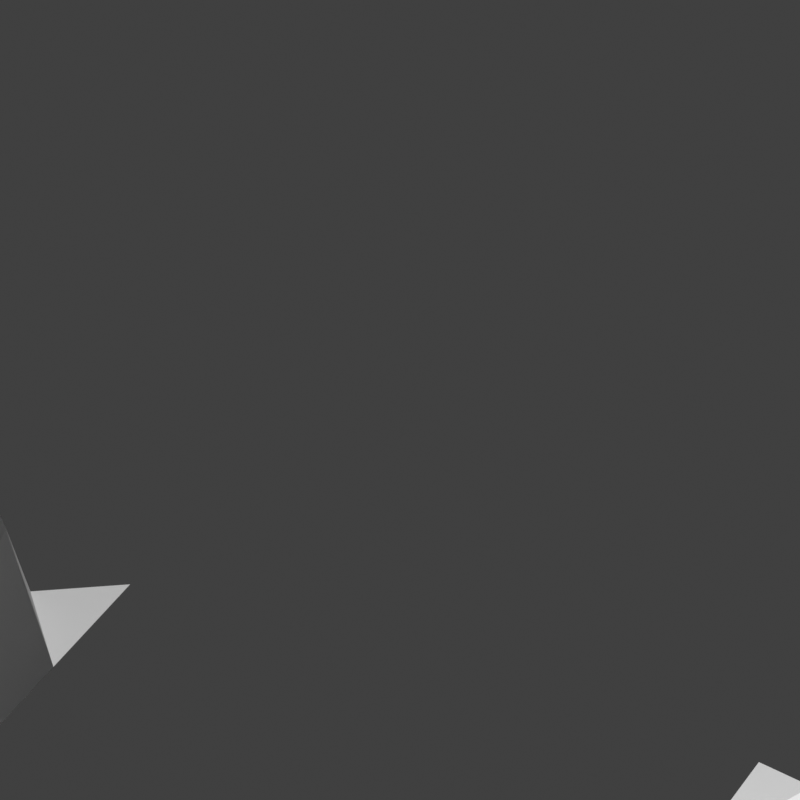 # Source: yes_level_1.blend  (saved by Blender 3.3.6; exported with 4.5.12 LTS)
import bpy
from mathutils import Matrix  # noqa: F401  (used for matrix-valued properties, if any)

bpy.ops.wm.read_factory_settings(use_empty=True)
scene = bpy.context.scene
scene.name = 'Scene'

# ---- collections
col_collection = bpy.data.collections.new('Collection'); scene.collection.children.link(col_collection)

# ---- world
world_world = bpy.data.worlds.new('World'); scene.world = world_world
world_world.use_nodes = True; world_world.node_tree.nodes.clear()
_N = world_world.node_tree.nodes; _L = world_world.node_tree.links
n0 = _N.new('ShaderNodeOutputWorld'); n0.name = 'World Output'; n0.location = (300, 300)
n1 = _N.new('ShaderNodeBackground'); n1.name = 'Background'; n1.location = (10, 300)
n1.inputs[0].default_value = (0.05088, 0.05088, 0.05088, 1.0)
_L.new(n1.outputs[0], n0.inputs[0])
n0.is_active_output = True
world_world.color = (0.05088, 0.05088, 0.05088)
world_world.use_sun_shadow = False
world_world.sun_shadow_jitter_overblur = 0.0

# ---- cameras
cam_cam_ra = bpy.data.cameras.new('Caméra')
cam_cam_ra.lens = 23.46
cam_cam_ra.lens_unit = 'FOV'

# ---- meshes
me_plan = bpy.data.meshes.new('Plan')
me_plan.from_pydata([(-0.7432, -1.28, 0.0), (1.97, -5.246, 0.0), (-0.7432, 0.7631, 0.0), (1.968, 1.0, 0.0), (0.1062, 0.279, -0.1244), (0.08244, -0.2965, -0.1019), (0.06051, 0.2007, -0.2362), (0.07962, -0.006364, 2.017), (0.1085, 0.1126, 1.707), (0.1149, -0.1559, 0.7334), (0.05333, 0.002196, 1.049), (0.1196, -0.006088, 1.099), (0.05123, 0.1605, 0.7547), (0.117, 0.157, 0.7528), (0.05233, -0.1535, 0.7646), (0.0771, -0.2046, -0.4393), (0.05887, -0.1434, 1.573), (0.1141, -0.1452, 1.561), (0.0554, 0.1439, 1.673), (0.7678, 0.1798, -0.5955), (0.7678, 1.203, -0.5955), (-0.7678, 1.214, -0.5955), (0.7677, 0.6305, -0.5955), (-0.1571, 0.1795, -0.5955), (-0.7679, 0.7443, -0.5955), (0.0, 0.6679, 1.084), (-0.7678, 0.9554, -0.5955), (0.3839, 1.185, -0.5955), (0.3865, 0.1608, -0.5955), (-0.7648, 0.4353, -0.5955), (0.0, 0.9264, 1.385), (0.0, 0.4093, 0.7834), (-0.3839, 0.6679, 1.084), (0.3709, 0.4803, -0.6297), (-0.3839, 0.9554, -0.08054), (0.7678, 0.2801, -0.5955), (-0.5758, 0.1508, -0.5955), (-0.7678, 1.056, -0.5955), (0.5758, 1.185, -0.5955), (0.1698, 0.151, -0.5955), (-0.7678, 0.6032, -0.5955), (-0.1919, 1.185, -0.5955), (0.0, 0.5386, 0.9339), (-0.1919, 0.6679, 1.084), (-0.7678, 0.8262, -0.5955), (0.1919, 1.185, -0.5955), (0.7678, 1.056, -0.5955), (-0.7678, 0.2801, -0.5955), (0.06602, 0.8425, -0.2137), (-0.5144, 0.7267, -0.3454), (-0.3839, 0.2801, 0.633), (-0.1892, 0.4533, 0.8428), (-0.4986, 0.4502, -0.6684), (0.4799, 0.6032, -0.4902), (0.3839, 0.309, -0.8327), (0.1821, 0.4886, -0.6202), (0.3839, 1.056, 1.536), (0.6434, 0.9428, -0.1029), (-0.3839, 1.056, 1.536), (-0.1919, 0.9264, 1.385), (-0.6093, 0.9913, -0.03835), (-0.5583, 0.7958, 1.236), (-0.1919, 0.7972, 1.235), (0.1752, 0.8545, 1.298), (0.5758, 0.8262, -0.231), (0.6017, 1.108, 0.09411), (0.1903, 0.306, 0.762), (0.5908, 0.6023, 1.014), (-0.5758, 0.2801, 0.633), (-0.1555, 0.3693, -0.7633), (0.2401, 0.5748, -0.5207), (0.2261, 1.117, 0.1027), (-0.5734, 1.076, 1.562), (0.7678, 0.2444, -0.5955), (-0.6774, 0.1674, -0.5955), (-0.7678, 1.149, -0.5955), (0.6718, 1.214, -0.5955), (0.7678, 0.7615, -0.5955), (-0.09597, 1.185, -0.5955), (0.04489, 0.6295, -0.4637), (0.6718, 0.6969, -0.3814), (-0.09597, 0.6969, -0.3814), (-0.2952, 0.1835, -0.5955), (-0.7678, 0.8618, -0.5955), (0.4799, 0.1508, -0.5955), (-0.7678, 0.3737, -0.5955), (0.0, 0.8908, -0.1558), (0.2904, 0.735, -0.3373), (-0.3839, 0.6322, -0.4566), (-0.09597, 0.4383, -0.6823), (0.47, 0.3759, -0.7505), (0.3839, 1.149, 0.1451), (0.4151, 0.8915, -0.1591), (0.2879, 0.9264, 1.385), (-0.3839, 1.12, 1.611), (-0.09597, 0.9554, -0.08054), (-0.4799, 0.9264, 1.385), (0.4799, 1.214, -0.5955), (0.7677, 0.8244, -0.5955), (-0.7678, 0.474, -0.5955), (-0.2879, 1.214, -0.5955), (0.0, 0.503, -0.6071), (0.4314, 0.7324, 1.161), (0.09597, 1.214, -0.5955), (0.6695, 0.1843, -0.5955), (-0.7678, 0.2444, -0.5955), (-0.4842, 1.213, -0.5955), (0.09976, 0.7203, -0.3522), (-0.0007518, 0.253, 0.6086), (-0.5999, 0.6801, -0.3983), (-0.3839, 0.2444, -0.9079), (0.3839, 0.2154, 0.5578), (0.4799, 0.4093, 0.7834), (0.09597, 0.4383, -0.6823), (0.3839, 1.02, -0.005319), (0.09597, 0.9554, -0.08054), (-0.3839, 1.02, -0.005319), (-0.3039, 0.7562, -0.3176), (-0.2879, 0.9554, -0.08054), (-0.7678, 1.02, -0.5955), (-0.4799, 0.8866, -0.1567), (-0.661, 0.8736, -0.1761), (-0.1919, 0.8908, -0.1558), (-0.146, 0.7586, -0.3132), (-0.09597, 0.8262, -0.231), (-0.1919, 1.149, 0.1451), (-0.1919, 1.02, -0.005319), (0.09069, 1.082, 0.06848), (-0.2505, 1.075, 0.05521), (0.3045, 0.8058, 1.244), (0.5758, 0.8618, 1.31), (0.5758, 0.7325, 1.16), (0.6718, 0.7972, 1.235), (0.5758, 1.149, 0.1451), (0.4799, 1.085, 0.0699), (0.1919, 0.2444, -0.9079), (0.08613, 0.3252, -0.3416), (0.5624, 0.2844, -0.8581), (0.6718, 0.309, -0.8327), (0.4799, 0.2801, 0.633), (0.7677, 0.585, -0.5955), (-0.5758, 0.3737, -0.7575), (-0.5758, 0.2444, -0.9079), (-0.4799, 0.309, -0.8327), (-0.6718, 0.309, -0.8327), (-0.2337, 0.2906, -0.8585), (-0.1446, 0.6292, -0.4632), (-0.09597, 0.5676, -0.5318), (-0.6685, 0.5714, 0.9728), (0.189, 0.6503, 1.057), (0.1919, 1.149, 0.1451), (-0.6702, 1.091, 1.583), (-0.4817, 1.057, 0.02446), (0.1534, 0.9942, 1.462), (0.4352, 0.9525, -0.08834), (0.09597, 0.474, 0.8586), (0.2879, 0.474, 0.8586), (-0.5759, 0.5519, -0.5498), (-0.3143, 0.5382, -0.5664), (-0.09597, 0.474, 0.8586), (-0.2879, 0.2154, 0.5578), (-0.09889, 0.2404, 0.5917), (-0.6718, 0.2154, 0.5578), (-0.4799, 0.2444, -0.9079), (-0.395, 0.3594, 0.738), (0.5902, 0.4711, -0.6441), (0.6718, 0.6032, 1.009), (0.4799, 0.2444, -0.9079), (0.6718, 0.2154, 0.5578), (0.7677, 0.3848, -0.5955), (0.09597, 0.2154, 0.5578), (0.2693, 0.2773, -0.8688), (0.284, 0.4207, -0.7035), (0.5407, 0.9943, 0.9876), (0.7672, 1.017, -0.5955), (0.6718, 0.7615, -0.3062), (-0.2879, 0.9911, 1.46), (-0.07371, 0.9898, 1.459), (0.009202, 1.198, -0.5955), (-0.09597, 0.8618, 1.31), (-0.6059, 0.7299, 1.16), (-0.2879, 0.8908, -0.1558), (-0.2879, 1.12, 1.611), (0.09597, 0.8618, 1.31), (0.4799, 1.12, 1.611), (-0.6718, 0.3447, 0.7082), (-0.2881, 0.4351, -0.682), (-0.2927, 0.6967, -0.3763), (0.09597, 1.12, 1.611), (-0.7638, -1.189, -0.2698), (-0.7678, -0.7046, -0.2698), (1.583e-08, -1.193, -0.2698), (0.7677, -0.6606, -0.2698), (-0.07013, -0.155, -0.2698), (3.708e-09, -0.7046, 1.084), (0.7672, -0.4156, -0.2698), (-0.7678, -0.4171, -0.2698), (-0.3914, -1.22, -0.2698), (0.7641, -0.9375, -0.2698), (0.3247, -0.1506, -0.2698), (-2.935e-09, -0.446, 1.385), (1.035e-08, -0.9632, 0.7834), (0.3839, -0.7046, 1.084), (-0.3839, -0.8859, -0.623), (0.3518, -0.4059, -0.06896), (-0.7678, -1.092, -0.2698), (0.5758, -1.222, -0.2698), (0.7677, -0.3217, -0.2698), (-0.7678, -0.5753, -0.2698), (0.7678, -0.7692, -0.2698), (0.1602, -0.193, -0.2698), (7.03e-09, -0.8339, 0.9339), (0.1919, -0.7046, 1.084), (0.255, -1.196, -0.2698), (0.7678, -0.5463, -0.2698), (-0.267, -0.1956, -0.2698), (-0.7678, -0.3168, -0.2698), (-0.585, -1.18, -0.2698), (0.7678, -1.092, -0.2698), (0.4864, -0.1745, -0.2698), (-0.1889, -0.5357, 1.285), (0.3263, -1.138, 0.078), (0.1868, -0.9232, 0.8354), (0.5323, -0.9439, -0.694), (-0.3839, -1.063, -0.8327), (-0.5718, -0.9109, -0.6555), (-0.1819, -0.8667, -0.6064), (-0.3839, -0.3168, 1.536), (-0.6198, -0.4157, -0.08589), (-0.2543, -0.454, 1.378), (0.3839, -0.3168, 1.536), (0.1919, -0.5753, 1.235), (0.5887, -0.3789, -0.03637), (0.553, -0.5804, 1.231), (0.2023, -0.2946, 0.05979), (-0.5758, -0.5463, -0.231), (-0.5758, -0.2878, 0.0699), (-0.1919, -1.092, 0.633), (-0.5939, -0.7715, 1.009), (0.5758, -1.092, 0.633), (0.5759, -0.8198, -0.5485), (0.5768, -0.2682, 1.599), (-0.7678, -1.128, -0.2698), (0.7675, -1.222, -0.2698), (0.7677, -0.1685, -0.2698), (-0.7662, -0.1926, -0.2698), (-0.7678, -0.611, -0.2698), (-0.09597, -1.222, -0.2698), (-0.03066, -0.7343, -0.4493), (-0.6718, -0.6756, -0.3814), (0.7678, -0.5107, -0.2698), (-0.7678, -0.3524, -0.2698), (-0.4799, -1.222, -0.2698), (0.7678, -0.9988, -0.2698), (-2.019e-09, -0.4817, -0.1558), (0.4799, -0.6756, -0.3814), (0.3895, -0.758, -0.4772), (0.3886, -1.022, 0.8953), (-0.4799, -0.7528, -0.4711), (-0.4528, -0.9905, -0.7426), (-0.4315, -0.244, 0.6237), (0.3462, -0.2558, 1.612), (0.09597, -0.4171, -0.08054), (0.4799, -0.446, 1.385), (-0.7678, -0.9988, -0.2698), (0.4744, -1.185, -0.2698), (0.7678, -0.3524, -0.2698), (-0.5109, -0.1734, -0.2698), (-0.7678, -0.5107, -0.2698), (-0.2879, -1.193, -0.2698), (0.7678, -0.8985, -0.2698), (-0.1022, -0.3782, 1.469), (7.946e-09, -0.8695, -0.6071), (0.292, -0.6467, -0.3463), (-0.7678, -0.7692, -0.2698), (0.09597, -1.222, -0.2698), (0.7678, -1.128, -0.2698), (0.04444, -0.5698, -0.2595), (0.007425, -1.107, 0.6201), (-0.1041, -0.643, -0.3449), (0.602, -0.6949, -0.4023), (0.3839, -0.8695, -0.6071), (-0.4799, -0.9632, 0.7834), (-0.4168, -0.64, 1.161), (0.662, -0.4981, -0.1747), (0.1919, -0.4817, -0.1558), (0.148, -0.6097, -0.3115), (0.09597, -0.5463, -0.231), (0.133, -0.2244, 0.1404), (0.1919, -0.3524, -0.005319), (-0.3029, -0.567, 1.243), (-0.5758, -0.5107, 1.31), (-0.5758, -0.64, 1.16), (-0.6718, -0.5753, 1.235), (-0.4907, -0.5325, -0.2151), (-0.6408, -0.2265, 0.1367), (-0.4799, -0.2878, 0.0699), (-0.1919, -1.028, 0.7082), (-0.1291, -1.12, -0.3955), (-0.6718, -1.063, -0.8327), (-0.4799, -1.092, 0.633), (-0.7677, -0.7874, -0.2698), (0.5758, -0.9988, -0.7575), (0.5758, -1.128, -0.9079), (0.4799, -1.063, -0.8327), (0.6718, -1.063, -0.8327), (0.1919, -0.9988, -0.7575), (0.1879, -1.123, -0.8928), (0.2879, -1.063, -0.8327), (0.2503, -0.7918, -0.5174), (0.09597, -0.8049, -0.5318), (0.6617, -0.7899, 0.9859), (-0.1919, -0.7692, 1.009), (-0.2787, -0.7727, -0.4944), (-0.09597, -0.8049, -0.5318), (-0.2572, -0.2268, 0.1356), (-0.2878, -0.3142, 0.03691), (-0.1431, -0.2808, 0.08148), (0.4872, -0.313, 0.03727), (-0.439, -0.4287, -0.09868), (-0.09597, -0.8985, 0.8586), (-0.2879, -0.8985, 0.8586), (0.09597, -0.8985, 0.8586), (0.08134, -0.6934, -0.4026), (0.09463, -1.101, 0.6231), (0.1011, -0.9647, -0.8339), (0.6718, -1.157, 0.5578), (0.4799, -1.028, 0.7082), (-0.471, -0.8404, -0.5739), (-0.4799, -1.128, -0.9079), (-0.6718, -1.157, 0.5578), (-0.6106, -1.063, -0.8331), (-0.1855, -1.23, -0.2698), (-0.2751, -1.105, -0.8901), (-0.2767, -0.9651, -0.7191), (-0.5439, -0.3779, 0.9925), (-0.6861, -0.345, 0.003626), (-0.6718, -0.611, -0.3062), (-0.6718, -0.4817, -0.1558), (-0.2879, -0.611, -0.3062), (-0.3514, -0.4689, -0.1425), (0.374, -0.3149, 1.04), (0.09597, -0.3814, 1.46), (0.09597, -0.5107, 1.31), (0.6356, -0.6446, 1.159), (0.4354, -0.6027, -0.07012), (0.4742, -0.4845, -0.1572), (-0.06905, -0.4753, 0.8443), (-0.09257, -0.958, -0.262), (0.6718, -1.028, 0.7082), (0.2879, -0.9271, -0.6721), (-0.09597, -0.2521, 1.611)], [], [(18, 4, 6), (9, 10, 11), (18, 10, 14), (14, 16, 7), (18, 14, 7), (11, 8, 7), (17, 11, 7), (17, 9, 11), (10, 12, 11), (16, 17, 7), (9, 5, 15), (9, 15, 14), (4, 13, 6), (12, 18, 6), (4, 18, 8), (151, 21, 75), (185, 29, 85), (184, 27, 91), (183, 30, 86), (121, 26, 83), (61, 180, 49), (180, 44, 24), (179, 59, 122), (177, 128, 126), (176, 58, 116), (175, 64, 131), (174, 65, 173), (173, 56, 114), (172, 55, 66), (167, 54, 111), (53, 33, 165), (164, 52, 141), (162, 47, 105), (161, 69, 145), (160, 50, 110), (87, 149, 70), (156, 70, 55), (155, 42, 101), (45, 150, 71), (154, 71, 153), (127, 177, 153), (34, 152, 96), (106, 72, 152), (153, 30, 115), (114, 71, 154), (55, 79, 155), (113, 101, 31), (33, 70, 156), (157, 29, 52), (164, 158, 52), (51, 158, 186), (186, 158, 164), (101, 147, 159), (31, 159, 89), (159, 51, 89), (79, 81, 146), (42, 146, 147), (146, 158, 147), (23, 160, 82), (108, 69, 161), (142, 144, 162), (36, 162, 74), (50, 164, 143), (143, 141, 68), (22, 80, 166), (166, 67, 140), (84, 111, 28), (73, 138, 168), (19, 168, 104), (35, 169, 138), (135, 136, 170), (33, 172, 90), (172, 66, 171), (173, 154, 57), (131, 102, 67), (102, 129, 53), (22, 175, 80), (98, 57, 132), (132, 130, 64), (126, 128, 176), (59, 176, 118), (30, 177, 95), (95, 126, 59), (43, 117, 187), (187, 117, 32), (25, 123, 81), (81, 123, 43), (86, 95, 179), (86, 124, 48), (124, 122, 62), (180, 109, 49), (61, 49, 117), (125, 100, 182), (63, 115, 183), (63, 183, 48), (130, 154, 92), (133, 97, 184), (134, 91, 56), (137, 90, 139), (139, 90, 54), (67, 102, 53), (141, 29, 185), (68, 185, 144), (144, 85, 47), (2, 0, 1, 3), (109, 148, 157), (149, 107, 79), (150, 103, 188), (150, 127, 71), (106, 151, 72), (151, 75, 37), (288, 193, 351), (259, 203, 282), (340, 319, 294), (344, 233, 345), (344, 214, 284), (343, 341, 262), (345, 231, 273), (220, 229, 340), (220, 290, 339), (337, 235, 293), (283, 290, 294), (295, 267, 245), (335, 227, 296), (332, 278, 298), (330, 331, 299), (329, 224, 300), (326, 218, 305), (281, 309, 350), (280, 255, 223), (321, 226, 313), (320, 211, 314), (319, 317, 316), (263, 232, 318), (219, 199, 261), (241, 219, 318), (200, 271, 347), (229, 271, 319), (315, 215, 260), (317, 315, 316), (348, 272, 320), (334, 226, 321), (257, 223, 281), (272, 310, 211), (201, 322, 272), (222, 322, 325), (248, 323, 194), (211, 323, 248), (310, 309, 323), (278, 325, 201), (324, 306, 325), (303, 305, 239), (206, 326, 303), (243, 276, 326), (304, 302, 327), (225, 328, 238), (282, 203, 328), (274, 249, 190), (252, 197, 329), (242, 299, 205), (189, 217, 330), (331, 301, 264), (205, 331, 264), (247, 278, 332), (197, 333, 224), (334, 203, 259), (319, 335, 228), (319, 316, 335), (251, 336, 216), (216, 295, 245), (236, 295, 336), (190, 337, 246), (268, 228, 196), (208, 338, 268), (293, 291, 338), (220, 339, 313), (290, 220, 340), (289, 341, 234), (204, 318, 341), (342, 234, 271), (200, 342, 271), (262, 289, 342), (288, 210, 193), (273, 231, 286), (212, 273, 286), (194, 286, 277), (254, 262, 200), (287, 285, 343), (344, 284, 233), (280, 192, 344), (233, 346, 231), (285, 204, 341), (230, 261, 341), (220, 347, 229), (291, 319, 228), (235, 294, 291), (297, 348, 226), (278, 348, 298), (313, 258, 328), (302, 198, 223), (239, 349, 302), (305, 253, 349), (306, 350, 222), (223, 256, 309), (311, 280, 240), (317, 288, 351), (207, 244, 241), (40, 148, 109, 24), (4, 8, 13), (9, 17, 5), (18, 12, 10), (5, 14, 15), (5, 16, 14), (11, 13, 8), (11, 12, 13), (9, 14, 10), (7, 8, 18), (6, 13, 12), (17, 16, 5), (151, 106, 21), (188, 103, 178), (107, 25, 79), (108, 136, 113, 31), (187, 32, 88), (90, 112, 33), (94, 182, 100, 106), (184, 97, 27), (183, 115, 30), (120, 181, 118, 34), (125, 178, 78, 41), (121, 119, 26), (120, 96, 60), (180, 121, 44), (179, 95, 59), (124, 62, 123), (149, 87, 129, 63), (177, 127, 128), (176, 128, 58), (93, 153, 63), (133, 65, 76, 38), (175, 132, 64), (102, 92, 129), (142, 163, 143, 68), (173, 134, 56), (171, 66, 135), (170, 136, 108), (168, 138, 137), (167, 139, 54), (166, 80, 67), (140, 67, 165), (51, 159, 147, 158), (162, 144, 47), (89, 51, 69), (160, 145, 50), (81, 43, 146), (99, 157, 148, 40), (119, 60, 72, 151), (155, 79, 42), (152, 72, 60), (151, 37, 119), (106, 152, 58, 94), (116, 58, 152), (34, 116, 152), (96, 152, 60), (71, 91, 27, 45), (71, 127, 153), (153, 177, 30), (114, 56, 71), (93, 154, 153), (157, 158, 49, 109), (56, 91, 71), (55, 70, 79), (55, 155, 113), (113, 155, 101), (33, 53, 70), (33, 156, 172), (172, 156, 55), (53, 87, 70), (157, 99, 29), (158, 157, 52), (88, 32, 49), (88, 49, 158), (89, 69, 108, 31), (101, 42, 147), (31, 101, 159), (79, 25, 81), (42, 79, 146), (23, 145, 160), (82, 160, 110), (23, 108, 161), (23, 161, 145), (143, 163, 110, 50), (142, 68, 144), (36, 142, 162), (74, 162, 105), (142, 36, 82, 163), (110, 163, 82), (167, 84, 104, 137), (143, 164, 141), (165, 67, 53), (112, 165, 33), (140, 165, 169), (22, 166, 140), (137, 139, 167), (137, 138, 169, 165), (84, 167, 111), (73, 35, 138), (19, 73, 168), (104, 168, 137), (23, 39, 170, 108), (135, 66, 136), (39, 135, 170), (135, 39, 28, 171), (111, 54, 171), (28, 111, 171), (171, 54, 90, 172), (102, 131, 64, 92), (65, 134, 173), (154, 173, 114), (174, 46, 65), (174, 173, 57), (20, 76, 65), (46, 20, 65), (175, 77, 98, 132), (67, 80, 175, 131), (22, 77, 175), (48, 107, 149, 63), (98, 174, 57), (132, 57, 130), (63, 92, 154, 93), (53, 129, 87), (116, 34, 118, 176), (92, 63, 129), (59, 126, 176), (128, 127, 178, 125), (95, 177, 126), (117, 123, 62, 61), (123, 107, 48, 124), (43, 123, 117), (121, 120, 60, 119), (25, 107, 123), (86, 30, 95), (86, 179, 124), (124, 179, 122), (180, 61, 121), (109, 180, 24), (32, 117, 49), (34, 96, 120), (118, 181, 122, 59), (61, 120, 121), (121, 83, 44), (61, 62, 122, 181), (58, 128, 182, 94), (181, 120, 61), (125, 41, 100), (125, 182, 128), (134, 65, 133, 184), (63, 153, 115), (48, 183, 86), (130, 57, 154), (64, 130, 92), (133, 38, 97), (113, 136, 66, 55), (134, 184, 91), (50, 145, 186, 164), (165, 112, 90), (137, 165, 90), (141, 52, 29), (68, 141, 185), (144, 185, 85), (69, 51, 186), (69, 186, 145), (280, 311, 209, 192), (146, 43, 187), (146, 187, 158), (187, 88, 158), (70, 149, 79), (150, 45, 103), (150, 188, 127), (127, 188, 178), (248, 194, 279), (232, 263, 346, 284), (256, 202, 273), (349, 253, 198), (278, 201, 348), (260, 215, 267), (347, 254, 200), (284, 250, 195), (304, 265, 303, 239), (344, 192, 214), (343, 285, 341), (286, 231, 287), (342, 289, 234), (341, 318, 230), (338, 291, 228), (337, 292, 235), (336, 335, 236), (335, 316, 227), (334, 297, 226), (298, 237, 333), (259, 225, 331), (330, 217, 331), (329, 197, 224), (225, 238, 301), (203, 313, 328), (327, 302, 223), (309, 310, 322, 222), (326, 276, 218), (306, 222, 325), (309, 212, 323), (311, 240, 270, 209), (281, 223, 309), (198, 240, 223), (241, 232, 266, 207), (312, 220, 313), (320, 272, 211), (319, 271, 317), (271, 234, 317), (232, 241, 318), (219, 261, 230, 318), (195, 266, 232), (204, 263, 318), (315, 260, 227, 316), (229, 347, 271), (255, 202, 256, 223), (226, 320, 314), (348, 320, 226), (348, 201, 272), (203, 321, 313), (334, 321, 203), (226, 312, 313), (198, 270, 240), (278, 191, 275, 324), (240, 280, 223), (222, 350, 309), (350, 257, 281), (272, 322, 310), (201, 325, 322), (211, 310, 323), (307, 221, 308), (213, 221, 307), (307, 324, 275, 213), (304, 221, 213, 265), (278, 324, 325), (324, 307, 306), (303, 326, 305), (206, 243, 326), (327, 257, 221, 304), (265, 206, 303), (257, 327, 223), (331, 217, 329, 300), (304, 239, 302), (225, 282, 328), (331, 225, 301), (274, 238, 249), (301, 238, 274), (298, 333, 269, 332), (217, 252, 329), (242, 330, 299), (189, 330, 242), (205, 299, 331), (247, 191, 278), (197, 269, 333), (259, 224, 333, 334), (334, 333, 237, 297), (251, 196, 228, 336), (335, 296, 236), (235, 292, 283, 294), (228, 335, 336), (216, 336, 295), (208, 246, 337, 293), (238, 283, 292), (238, 258, 283), (337, 249, 238, 292), (190, 249, 337), (339, 283, 258, 313), (268, 338, 228), (208, 293, 338), (293, 235, 291), (279, 194, 277), (283, 339, 290), (254, 277, 287, 343), (340, 229, 319), (200, 262, 342), (262, 341, 289), (273, 202, 345), (286, 287, 277), (194, 323, 286), (323, 212, 286), (254, 343, 262), (345, 255, 280, 344), (287, 231, 285), (345, 233, 231), (202, 255, 345), (199, 210, 288, 261), (346, 263, 204), (233, 284, 346), (284, 195, 232), (214, 250, 284), (285, 346, 204), (231, 346, 285), (288, 234, 341, 261), (254, 347, 279, 277), (220, 279, 347), (295, 236, 296, 260), (291, 294, 319), (294, 290, 340), (295, 260, 267), (348, 297, 237, 298), (296, 227, 260), (306, 307, 308, 350), (259, 282, 225), (331, 300, 259), (300, 224, 259), (238, 328, 258), (302, 349, 198), (239, 305, 349), (305, 218, 253), (350, 308, 221, 257), (273, 212, 309, 256), (279, 220, 312, 248), (248, 312, 226, 314), (193, 215, 315, 351), (314, 211, 248), (317, 351, 315), (317, 234, 288), (241, 244, 219)])
_uv = me_plan.uv_layers.new(name='CarteUV')
_uv.uv.foreach_set('vector', [0.6109, 0.1764, 0.6247, 0.4517, 0.4825, 0.2692, 0.3171, 0.6809, 0.125, 0.6253, 0.3804, 0.6259, 0.6109, 0.1764, 0.375, 0.1247, 0.3664, 0.07222, 0.3664, 0.07222, 0.625, 0.06826, 0.4918, 0.1246, 0.6109, 0.1764, 0.3664, 0.07222, 0.4918, 0.1246, 0.3804, 0.6259, 0.6519, 0.5824, 0.6733, 0.6241, 0.6275, 0.6812, 0.3804, 0.6259, 0.6733, 0.6241, 0.6275, 0.6812, 0.3171, 0.6809, 0.3804, 0.6259, 0.125, 0.6253, 0.1256, 0.5713, 0.3804, 0.6259, 0.7809, 0.6806, 0.6275, 0.6812, 0.6733, 0.6241, 0.3171, 0.6809, 0.6251, 0.9145, 0.3786, 0.8874, 0.3171, 0.6809, 0.2409, 0.7502, 0.125, 0.6802, 0.6729, 0.4999, 0.3752, 0.5701, 0.4825, 0.2692, 0.375, 0.1786, 0.6109, 0.1764, 0.4825, 0.2692, 0.6729, 0.4999, 0.821, 0.5736, 0.6519, 0.5824, 0.9375, 0.9119, 1.0, 1.0, 1.0, 0.9375, 0.9375, 0.1875, 0.998, 0.25, 1.0, 0.1875, 0.1875, 0.9375, 0.25, 1.0, 0.25, 0.9375, 0.4375, 0.6875, 0.5, 0.75, 0.5, 0.6875, 0.9375, 0.6707, 1.0, 0.75, 1.0, 0.6875, 0.8636, 0.625, 0.8946, 0.5625, 0.8159, 0.5283, 0.8946, 0.5625, 1.0, 0.625, 1.0, 0.5459, 0.5625, 0.6875, 0.625, 0.75, 0.625, 0.6875, 0.548, 0.8125, 0.6631, 0.875, 0.625, 0.8125, 0.6875, 0.8125, 0.75, 0.875, 0.75, 0.8125, 0.0625, 0.5625, 0.125, 0.625, 0.125, 0.5625, 0.000115, 0.807, 0.1026, 0.8803, 0.1479, 0.8125, 0.1479, 0.8125, 0.25, 0.875, 0.25, 0.8125, 0.3125, 0.2326, 0.375, 0.3004, 0.375, 0.1973, 0.1875, 0.0625, 0.25, 0.125, 0.25, 0.0625, 0.1885, 0.4269, 0.25, 0.2924, 0.1274, 0.2876, 0.7634, 0.2173, 0.8247, 0.25, 0.875, 0.1875, 0.9375, 0.0625, 1.0, 0.125, 1.0, 0.0625, 0.5625, 0.08898, 0.6022, 0.1808, 0.6601, 0.09764, 0.6875, 0.0625, 0.75, 0.125, 0.75, 0.0625, 0.3125, 0.5368, 0.375, 0.48, 0.3411, 0.3887, 0.3125, 0.3125, 0.3411, 0.3887, 0.375, 0.3004, 0.4375, 0.3125, 0.5, 0.375, 0.5, 0.3125, 0.375, 1.0, 0.375, 0.9375, 0.3464, 0.8891, 0.2225, 0.7469, 0.3464, 0.8891, 0.3983, 0.8042, 0.4409, 0.875, 0.548, 0.8125, 0.3983, 0.8042, 0.75, 0.75, 0.8125, 0.8417, 0.8125, 0.75, 0.8227, 0.9987, 0.875, 0.8961, 0.8125, 0.8417, 0.3983, 0.8042, 0.5, 0.75, 0.4375, 0.75, 0.25, 0.8125, 0.3464, 0.8891, 0.2225, 0.7469, 0.375, 0.3004, 0.4749, 0.4345, 0.4375, 0.3125, 0.4375, 0.25, 0.5, 0.3125, 0.5, 0.25, 0.25, 0.2924, 0.3411, 0.3887, 0.3125, 0.3125, 0.8758, 0.3609, 0.998, 0.25, 0.8247, 0.25, 0.7634, 0.2173, 0.7022, 0.3481, 0.8247, 0.25, 0.625, 0.2964, 0.7022, 0.3481, 0.6875, 0.2488, 0.6875, 0.2488, 0.7022, 0.3481, 0.7634, 0.2173, 0.5, 0.3125, 0.5625, 0.375, 0.5625, 0.3125, 0.5, 0.25, 0.5625, 0.3125, 0.5625, 0.25, 0.5625, 0.3125, 0.625, 0.2964, 0.5625, 0.25, 0.4749, 0.4345, 0.5625, 0.5, 0.5941, 0.4375, 0.5, 0.375, 0.5941, 0.4375, 0.5625, 0.375, 0.5941, 0.4375, 0.7022, 0.3481, 0.5625, 0.375, 0.6009, 0.0, 0.6875, 0.0625, 0.6924, 0.0, 0.5, 0.1022, 0.6022, 0.1808, 0.5625, 0.08898, 0.875, 0.0625, 0.9375, 0.125, 0.9375, 0.0625, 0.875, 0.0, 0.9375, 0.0625, 0.9412, 0.0, 0.75, 0.125, 0.7634, 0.2173, 0.8125, 0.125, 0.8125, 0.125, 0.875, 0.1875, 0.875, 0.125, 0.0, 0.4639, 0.0625, 0.5, 0.0625, 0.4375, 0.0625, 0.4375, 0.125, 0.4393, 3.622e-05, 0.375, 0.1875, 0.0, 0.25, 0.0625, 0.2503, 0.0, 0.0, 0.0625, 0.0625, 0.125, 0.0625, 0.0625, 0.0, 0.0, 0.0625, 0.0625, 0.064, 0.0, 0.0, 0.125, 8.493e-05, 0.1875, 0.0625, 0.125, 0.375, 0.0625, 0.4375, 0.3664, 0.4375, 0.0625, 0.25, 0.2924, 0.3125, 0.2326, 0.1939, 0.1875, 0.3125, 0.2326, 0.375, 0.1973, 0.3125, 0.09469, 0.1479, 0.8125, 0.2225, 0.7469, 0.08697, 0.7344, 0.125, 0.5625, 0.1875, 0.5631, 0.125, 0.4393, 0.1875, 0.5631, 0.2901, 0.6254, 0.1885, 0.4269, 0.0, 0.4639, 0.0625, 0.5625, 0.0625, 0.5, 0.0, 0.6514, 0.08697, 0.7344, 0.0625, 0.625, 0.0625, 0.625, 0.125, 0.6875, 0.125, 0.625, 0.625, 0.8125, 0.6631, 0.875, 0.6875, 0.8125, 0.625, 0.75, 0.6875, 0.8125, 0.6875, 0.75, 0.5, 0.75, 0.548, 0.8125, 0.5625, 0.75, 0.5625, 0.75, 0.625, 0.8125, 0.625, 0.75, 0.625, 0.5, 0.6979, 0.5625, 0.6875, 0.5024, 0.6875, 0.5024, 0.6979, 0.5625, 0.75, 0.5, 0.5, 0.5, 0.5951, 0.5625, 0.5625, 0.5, 0.5625, 0.5, 0.5951, 0.5625, 0.625, 0.5, 0.5, 0.6875, 0.5625, 0.75, 0.5625, 0.6875, 0.5, 0.6875, 0.5625, 0.625, 0.457, 0.625, 0.5625, 0.625, 0.625, 0.6875, 0.625, 0.625, 0.8946, 0.5625, 0.9071, 0.4696, 0.8159, 0.5283, 0.8636, 0.625, 0.8159, 0.5283, 0.6979, 0.5625, 0.625, 0.9375, 0.6875, 1.0, 0.6875, 0.9375, 0.3747, 0.684, 0.4375, 0.75, 0.4375, 0.6875, 0.3747, 0.684, 0.4375, 0.6875, 0.457, 0.625, 0.125, 0.6875, 0.2225, 0.7469, 0.2249, 0.6784, 0.125, 0.9375, 0.1875, 1.0, 0.1875, 0.9375, 0.1875, 0.875, 0.25, 0.9375, 0.25, 0.875, 0.125, 0.1027, 0.1939, 0.1875, 0.1875, 0.125, 0.1875, 0.125, 0.1939, 0.1875, 0.25, 0.125, 0.125, 0.4393, 0.1875, 0.5631, 0.1885, 0.4269, 0.875, 0.1875, 0.998, 0.25, 0.9375, 0.1875, 0.875, 0.125, 0.9375, 0.1875, 0.9375, 0.125, 0.9375, 0.125, 1.0, 0.1875, 1.0, 0.125, 0.0, 1.0, 0.0, 0.0, 1.0, 0.0, 1.0, 1.0, 0.9071, 0.4696, 0.9375, 0.4071, 0.8758, 0.3609, 0.375, 0.48, 0.4473, 0.5129, 0.4749, 0.4345, 0.375, 0.9375, 0.4375, 1.0, 0.4375, 0.9375, 0.375, 0.9375, 0.4409, 0.875, 0.3464, 0.8891, 0.8227, 0.9987, 0.9375, 0.9119, 0.875, 0.8961, 0.9375, 0.9119, 1.0, 0.9375, 1.0, 0.875, 0.5866, 0.9375, 0.4543, 1.0, 0.4375, 0.9375, 0.2044, 0.1875, 0.25, 0.2981, 0.1875, 0.25, 0.2711, 0.6875, 0.2172, 0.7478, 0.1875, 0.6383, 0.9139, 0.5625, 0.8601, 0.625, 0.7836, 0.5625, 0.9139, 0.5625, 1.0, 0.625, 0.9305, 0.674, 0.5625, 0.6875, 0.6877, 0.8317, 0.5625, 0.75, 0.7836, 0.5625, 0.625, 0.625, 0.6875, 0.5286, 0.375, 0.6653, 0.3344, 0.75, 0.2711, 0.6875, 0.375, 0.6653, 0.3027, 0.625, 0.3125, 0.5625, 0.0625, 0.5625, 0.125, 0.625, 0.0625, 0.625, 0.2286, 0.5625, 0.3027, 0.625, 0.1875, 0.6383, 0.08266, 0.9375, 0.1663, 1.0, 8.192e-05, 0.9999, 0.1458, 0.8125, 0.25, 0.875, 0.1875, 0.875, 0.3769, 0.001949, 0.5, 0.1129, 0.5229, 0.2104, 0.0625, 0.0625, 0.1097, 0.1352, 0.0625, 0.125, 0.1875, 0.0625, 0.25, 0.125, 0.1875, 0.125, 0.9375, 0.0625, 1.0, 0.125, 0.9375, 0.125, 0.75, 0.3125, 0.665, 0.393, 0.6875, 0.2578, 0.8863, 0.4788, 0.8125, 0.5, 0.8517, 0.2577, 0.3125, 0.3125, 0.375, 0.3139, 0.3231, 0.3869, 0.4375, 0.3125, 0.5, 0.375, 0.4375, 0.375, 0.2172, 0.7478, 0.4068, 0.875, 0.2988, 0.8613, 0.8125, 0.75, 0.875, 0.7868, 0.8058, 0.8575, 0.8604, 0.9969, 0.7115, 1.0, 0.7255, 0.9375, 0.8791, 0.9216, 0.8604, 0.9969, 0.8058, 0.8575, 0.5, 0.75, 0.4336, 0.8125, 0.4375, 0.7084, 0.3344, 0.75, 0.4336, 0.8125, 0.2172, 0.7478, 0.3325, 0.9375, 0.3261, 1.0, 0.2295, 0.9375, 0.4068, 0.875, 0.3325, 0.9375, 0.2988, 0.8613, 0.4375, 0.4411, 0.5, 0.3125, 0.4375, 0.3125, 0.3125, 0.2197, 0.375, 0.3139, 0.3125, 0.3125, 0.75, 0.2793, 0.8517, 0.2577, 0.75, 0.3125, 0.5, 0.3125, 0.5625, 0.375, 0.5, 0.375, 0.5, 0.25, 0.5625, 0.3125, 0.5, 0.3125, 0.625, 0.2913, 0.5625, 0.3125, 0.5625, 0.165, 0.48, 0.4375, 0.5625, 0.4826, 0.5, 0.5, 0.5, 0.375, 0.5625, 0.4826, 0.48, 0.4375, 0.5625, 0.375, 0.665, 0.393, 0.5625, 0.4826, 0.5, 0.1129, 0.5625, 0.165, 0.5, 0.25, 0.5625, 0.1168, 0.625, 0.1875, 0.5625, 0.165, 0.875, 0.0625, 0.9375, 0.125, 0.875, 0.125, 0.875, 0.0, 0.9375, 0.0625, 0.875, 0.0625, 0.9998, 0.0, 1.0, 0.0625, 0.9375, 0.0625, 0.8125, 0.125, 0.875, 0.1875, 0.8125, 0.1875, 0.1303, 0.2847, 0.1875, 0.3403, 0.113, 0.446, 0.1875, 0.25, 0.25, 0.2981, 0.1875, 0.3403, 0.0, 0.4375, 0.0625, 0.5, 0.0, 0.5, 0.1875, 0.0, 0.25, 0.0001003, 0.1875, 0.0625, 0.0, 0.0625, 0.0625, 0.125, 0.0, 0.125, 0.002586, 0.0, 0.125, 0.000164, 0.0625, 0.0625, 0.1097, 0.1352, 3.623e-05, 0.375, 0.0, 0.1875, 0.0, 0.125, 0.1097, 0.1352, 0.0, 0.1875, 0.4375, 0.0, 0.5, 0.1129, 0.3769, 0.001949, 0.25, 0.0001003, 0.3125, 0.0804, 0.25, 0.125, 0.3125, 0.2197, 0.25, 0.2981, 0.2044, 0.1875, 0.2172, 0.7478, 0.1458, 0.8125, 0.09635, 0.75, 0.2172, 0.7478, 0.2988, 0.8613, 0.1458, 0.8125, 0.0, 0.8125, 0.0625, 0.8198, 0.0, 0.875, 0.0, 0.875, 0.08266, 0.9375, 8.192e-05, 0.9999, 0.125, 0.875, 0.08266, 0.9375, 0.0625, 0.8198, 0.0, 0.5, 0.0625, 0.5625, 0.0, 0.5625, 0.0, 0.6875, 0.09635, 0.75, 0.0, 0.75, 0.0, 0.625, 0.0625, 0.6875, 0.0, 0.6875, 0.0625, 0.625, 0.125, 0.6875, 0.0625, 0.6875, 0.375, 0.6653, 0.3125, 0.5625, 0.3231, 0.3869, 0.3027, 0.625, 0.375, 0.6653, 0.2711, 0.6875, 0.625, 0.8125, 0.6877, 0.8317, 0.6318, 0.875, 0.7291, 0.75, 0.8058, 0.8575, 0.6877, 0.8317, 0.5625, 0.8125, 0.6318, 0.875, 0.4336, 0.8125, 0.5, 0.75, 0.5625, 0.8125, 0.4336, 0.8125, 0.5625, 0.75, 0.625, 0.8125, 0.5625, 0.8125, 0.5866, 0.9375, 0.6043, 1.0, 0.4543, 1.0, 0.6875, 0.5286, 0.625, 0.625, 0.5964, 0.5625, 0.625, 0.5, 0.6875, 0.5286, 0.5964, 0.5625, 0.5, 0.5, 0.5964, 0.5625, 0.5, 0.6017, 0.5, 0.6875, 0.5625, 0.75, 0.5, 0.75, 0.5625, 0.625, 0.625, 0.6875, 0.5625, 0.6875, 0.9139, 0.5625, 0.9305, 0.674, 0.8601, 0.625, 0.8863, 0.4788, 1.0, 0.5145, 0.9139, 0.5625, 0.8601, 0.625, 0.8088, 0.6875, 0.625, 0.625, 0.625, 0.6875, 0.7291, 0.75, 0.6877, 0.8317, 0.75, 0.875, 0.7255, 0.9375, 0.6877, 0.8317, 0.375, 0.6653, 0.4375, 0.7084, 0.3344, 0.75, 0.125, 0.6875, 0.2172, 0.7478, 0.09635, 0.75, 0.125, 0.625, 0.1875, 0.6383, 0.125, 0.6875, 0.375, 0.1875, 0.4375, 0.4411, 0.375, 0.3139, 0.5, 0.1129, 0.4375, 0.4411, 0.5229, 0.2104, 0.3231, 0.3869, 0.1864, 0.4364, 0.1875, 0.3403, 0.875, 0.1875, 0.9996, 0.25, 0.8517, 0.2577, 0.875, 0.125, 0.9375, 0.1875, 0.875, 0.1875, 0.9375, 0.125, 1.0, 0.1875, 0.9375, 0.1875, 0.625, 0.1875, 0.6875, 0.2578, 0.625, 0.2913, 0.8517, 0.2577, 0.7536, 0.4375, 0.665, 0.393, 0.9375, 0.418, 0.8863, 0.4788, 0.8823, 0.3677, 0.4068, 0.875, 0.5866, 0.9375, 0.4375, 0.9375, 0.9999, 0.875, 0.9999, 1.0, 0.8791, 0.9216, 1.0, 0.4375, 0.9375, 0.4071, 0.9071, 0.4696, 1.0, 0.5459, 0.6729, 0.4999, 0.6519, 0.5824, 0.3752, 0.5701, 0.3171, 0.6809, 0.6275, 0.6812, 0.6251, 0.9145, 0.6109, 0.1764, 0.375, 0.1786, 0.375, 0.1247, 0.6246, 0.0, 0.3664, 0.07222, 0.375, -0.0004821, 0.6246, 0.0, 0.625, 0.06826, 0.3664, 0.07222, 0.3804, 0.6259, 0.3752, 0.5701, 0.6519, 0.5824, 0.3804, 0.6259, 0.1256, 0.5713, 0.3752, 0.5701, 0.3171, 0.6809, 0.125, 0.6802, 0.125, 0.6253, 0.6733, 0.6241, 0.6519, 0.5824, 0.821, 0.5736, 0.4825, 0.2692, 0.3752, 0.5701, 0.1256, 0.5713, 0.6275, 0.6812, 0.7809, 0.6806, 0.7898, 0.7498, 0.9375, 0.9119, 0.8227, 0.9987, 1.0, 1.0, 0.4375, 0.9375, 0.4375, 1.0, 0.5016, 0.9967, 0.4473, 0.5129, 0.5, 0.5, 0.4749, 0.4345, 0.5, 0.1022, 0.4375, 0.3664, 0.4375, 0.25, 0.5, 0.25, 0.6875, 0.5024, 0.75, 0.5, 0.75, 0.4375, 0.1939, 0.1875, 0.1875, 0.25, 0.25, 0.2924, 0.75, 0.9375, 0.6875, 0.9375, 0.6875, 1.0, 0.8227, 0.9987, 0.1875, 0.9375, 0.1875, 1.0, 0.25, 1.0, 0.4375, 0.6875, 0.4375, 0.75, 0.5, 0.75, 0.8124, 0.6875, 0.6875, 0.6875, 0.6875, 0.75, 0.75, 0.75, 0.625, 0.9375, 0.5016, 0.9967, 0.5625, 1.0, 0.625, 1.0, 0.9375, 0.6707, 1.0, 0.8125, 1.0, 0.75, 0.8124, 0.6875, 0.8125, 0.75, 0.875, 0.7849, 0.8946, 0.5625, 0.9375, 0.6707, 1.0, 0.625, 0.5625, 0.6875, 0.5625, 0.75, 0.625, 0.75, 0.5625, 0.625, 0.625, 0.625, 0.5951, 0.5625, 0.375, 0.48, 0.3125, 0.5368, 0.2901, 0.6254, 0.3747, 0.684, 0.548, 0.8125, 0.4409, 0.875, 0.6631, 0.875, 0.6875, 0.8125, 0.6631, 0.875, 0.75, 0.875, 0.3125, 0.75, 0.3983, 0.8042, 0.3747, 0.684, 0.125, 0.9375, 0.1026, 0.8803, 0.0625, 1.0, 0.125, 1.0, 0.0625, 0.5625, 0.0625, 0.625, 0.125, 0.625, 0.1875, 0.5631, 0.2249, 0.6784, 0.2901, 0.6254, 0.875, 0.0625, 0.8125, 0.0625, 0.8125, 0.125, 0.875, 0.125, 0.1479, 0.8125, 0.1875, 0.875, 0.25, 0.875, 0.3125, 0.09469, 0.375, 0.1973, 0.375, 0.0625, 0.4375, 0.0625, 0.4375, 0.3664, 0.5, 0.1022, 0.0625, 0.0625, 0.0625, 0.125, 0.125, 0.1027, 0.1875, 0.0625, 0.1875, 0.125, 0.25, 0.125, 0.0625, 0.4375, 0.0625, 0.5, 0.125, 0.4393, 3.622e-05, 0.375, 0.125, 0.4393, 0.1274, 0.2876, 0.625, 0.2964, 0.5625, 0.3125, 0.5625, 0.375, 0.7022, 0.3481, 0.9375, 0.0625, 0.9375, 0.125, 1.0, 0.125, 0.5625, 0.25, 0.625, 0.2964, 0.6022, 0.1808, 0.6875, 0.0625, 0.6601, 0.09764, 0.75, 0.125, 0.5625, 0.5, 0.625, 0.5, 0.5941, 0.4375, 1.0, 0.3125, 0.8758, 0.3609, 0.9375, 0.4071, 1.0, 0.4375, 1.0, 0.8125, 0.875, 0.7849, 0.875, 0.8961, 0.9375, 0.9119, 0.4375, 0.3125, 0.4749, 0.4345, 0.5, 0.375, 0.8125, 0.8417, 0.875, 0.8961, 0.875, 0.7849, 0.9375, 0.9119, 1.0, 0.875, 1.0, 0.8125, 0.8227, 0.9987, 0.8125, 0.8417, 0.75, 0.875, 0.75, 0.9375, 0.75, 0.8125, 0.75, 0.875, 0.8125, 0.8417, 0.75, 0.75, 0.75, 0.8125, 0.8125, 0.8417, 0.8125, 0.75, 0.8125, 0.8417, 0.875, 0.7849, 0.3464, 0.8891, 0.25, 0.9375, 0.25, 1.0, 0.375, 1.0, 0.3464, 0.8891, 0.4409, 0.875, 0.3983, 0.8042, 0.3983, 0.8042, 0.548, 0.8125, 0.5, 0.75, 0.25, 0.8125, 0.25, 0.875, 0.3464, 0.8891, 0.3125, 0.75, 0.2225, 0.7469, 0.3983, 0.8042, 0.8758, 0.3609, 0.7022, 0.3481, 0.8159, 0.5283, 0.9071, 0.4696, 0.25, 0.875, 0.25, 0.9375, 0.3464, 0.8891, 0.375, 0.3004, 0.3411, 0.3887, 0.4749, 0.4345, 0.375, 0.3004, 0.4375, 0.3125, 0.4375, 0.25, 0.4375, 0.25, 0.4375, 0.3125, 0.5, 0.3125, 0.25, 0.2924, 0.1885, 0.4269, 0.3411, 0.3887, 0.25, 0.2924, 0.3125, 0.3125, 0.3125, 0.2326, 0.3125, 0.2326, 0.3125, 0.3125, 0.375, 0.3004, 0.1885, 0.4269, 0.3125, 0.5368, 0.3411, 0.3887, 0.8758, 0.3609, 1.0, 0.3125, 0.998, 0.25, 0.7022, 0.3481, 0.8758, 0.3609, 0.8247, 0.25, 0.75, 0.4375, 0.75, 0.5, 0.8159, 0.5283, 0.75, 0.4375, 0.8159, 0.5283, 0.7022, 0.3481, 0.5625, 0.25, 0.6022, 0.1808, 0.5, 0.1022, 0.5, 0.25, 0.5, 0.3125, 0.5, 0.375, 0.5625, 0.375, 0.5, 0.25, 0.5, 0.3125, 0.5625, 0.3125, 0.4749, 0.4345, 0.5, 0.5, 0.5625, 0.5, 0.5, 0.375, 0.4749, 0.4345, 0.5941, 0.4375, 0.6009, 0.0, 0.6601, 0.09764, 0.6875, 0.0625, 0.6924, 0.0, 0.6875, 0.0625, 0.75, 0.0625, 0.6009, 0.0, 0.5, 0.1022, 0.5625, 0.08898, 0.6009, 0.0, 0.5625, 0.08898, 0.6601, 0.09764, 0.8125, 0.125, 0.8125, 0.0625, 0.75, 0.0625, 0.75, 0.125, 0.875, 0.0625, 0.875, 0.125, 0.9375, 0.125, 0.875, 0.0, 0.875, 0.0625, 0.9375, 0.0625, 0.9412, 0.0, 0.9375, 0.0625, 1.0, 0.0625, 0.875, 0.0625, 0.875, 0.0, 0.6924, 0.0, 0.8125, 0.0625, 0.75, 0.0625, 0.8125, 0.0625, 0.6924, 0.0, 0.1875, 0.0625, 0.1875, 0.0, 0.064, 0.0, 0.125, 0.1027, 0.8125, 0.125, 0.7634, 0.2173, 0.875, 0.1875, 0.1274, 0.2876, 0.125, 0.4393, 0.1885, 0.4269, 0.1875, 0.25, 0.1274, 0.2876, 0.25, 0.2924, 3.622e-05, 0.375, 0.1274, 0.2876, 8.493e-05, 0.1875, 0.0, 0.4639, 0.0625, 0.4375, 3.622e-05, 0.375, 0.125, 0.1027, 0.1875, 0.125, 0.1875, 0.0625, 0.125, 0.1027, 0.0625, 0.125, 8.493e-05, 0.1875, 0.1274, 0.2876, 0.1875, 0.0, 0.1875, 0.0625, 0.25, 0.0625, 0.0, 0.0625, 0.0, 0.125, 0.0625, 0.125, 0.0, 0.0, 0.0, 0.0625, 0.0625, 0.0625, 0.064, 0.0, 0.0625, 0.0625, 0.125, 0.1027, 0.6009, 0.0, 0.3894, 0.0, 0.4375, 0.0625, 0.5, 0.1022, 0.375, 0.0625, 0.375, 0.1973, 0.4375, 0.3664, 0.3894, 0.0, 0.375, 0.0625, 0.4375, 0.0625, 0.375, 0.0625, 0.3894, 0.0, 0.2503, 0.0, 0.3125, 0.09469, 0.25, 0.0625, 0.25, 0.125, 0.3125, 0.09469, 0.2503, 0.0, 0.25, 0.0625, 0.3125, 0.09469, 0.3125, 0.09469, 0.25, 0.125, 0.1939, 0.1875, 0.3125, 0.2326, 0.1875, 0.5631, 0.125, 0.5625, 0.125, 0.625, 0.2249, 0.6784, 0.1026, 0.8803, 0.1875, 0.875, 0.1479, 0.8125, 0.2225, 0.7469, 0.1479, 0.8125, 0.25, 0.8125, 0.000115, 0.807, 0.0, 0.875, 0.1026, 0.8803, 0.000115, 0.807, 0.1479, 0.8125, 0.08697, 0.7344, 0.0, 0.9997, 0.0625, 1.0, 0.1026, 0.8803, 0.0, 0.875, 0.0, 0.9997, 0.1026, 0.8803, 0.0625, 0.5625, 0.0, 0.5625, 0.0, 0.6514, 0.0625, 0.625, 0.125, 0.4393, 0.0625, 0.5, 0.0625, 0.5625, 0.125, 0.5625, 0.0, 0.4639, 0.0, 0.5625, 0.0625, 0.5625, 0.457, 0.625, 0.4473, 0.5129, 0.375, 0.48, 0.3747, 0.684, 0.0, 0.6514, 0.000115, 0.807, 0.08697, 0.7344, 0.0625, 0.625, 0.08697, 0.7344, 0.125, 0.6875, 0.3747, 0.684, 0.2249, 0.6784, 0.2225, 0.7469, 0.3125, 0.75, 0.1885, 0.4269, 0.2901, 0.6254, 0.3125, 0.5368, 0.75, 0.8125, 0.75, 0.75, 0.6875, 0.75, 0.6875, 0.8125, 0.2249, 0.6784, 0.3747, 0.684, 0.2901, 0.6254, 0.625, 0.75, 0.625, 0.8125, 0.6875, 0.8125, 0.6631, 0.875, 0.4409, 0.875, 0.5016, 0.9967, 0.625, 0.9375, 0.5625, 0.75, 0.548, 0.8125, 0.625, 0.8125, 0.6979, 0.5625, 0.5951, 0.5625, 0.625, 0.625, 0.8636, 0.625, 0.5951, 0.5625, 0.4473, 0.5129, 0.457, 0.625, 0.5625, 0.625, 0.625, 0.5, 0.5951, 0.5625, 0.6979, 0.5625, 0.9375, 0.6707, 0.8124, 0.6875, 0.875, 0.7849, 1.0, 0.8125, 0.5, 0.5, 0.4473, 0.5129, 0.5951, 0.5625, 0.5, 0.6875, 0.5, 0.75, 0.5625, 0.75, 0.5, 0.6875, 0.5625, 0.6875, 0.5625, 0.625, 0.5625, 0.625, 0.5625, 0.6875, 0.625, 0.6875, 0.8946, 0.5625, 0.8636, 0.625, 0.9375, 0.6707, 0.9071, 0.4696, 0.8946, 0.5625, 1.0, 0.5459, 0.75, 0.5, 0.6979, 0.5625, 0.8159, 0.5283, 0.75, 0.75, 0.8125, 0.75, 0.8124, 0.6875, 0.6875, 0.75, 0.6875, 0.6875, 0.625, 0.6875, 0.625, 0.75, 0.8636, 0.625, 0.8124, 0.6875, 0.9375, 0.6707, 0.9375, 0.6707, 1.0, 0.6875, 1.0, 0.625, 0.8636, 0.625, 0.625, 0.625, 0.625, 0.6875, 0.6875, 0.6875, 0.75, 0.875, 0.6631, 0.875, 0.6875, 0.9375, 0.75, 0.9375, 0.6875, 0.6875, 0.8124, 0.6875, 0.8636, 0.625, 0.625, 0.9375, 0.625, 1.0, 0.6875, 1.0, 0.625, 0.9375, 0.6875, 0.9375, 0.6631, 0.875, 0.1875, 0.875, 0.1026, 0.8803, 0.125, 0.9375, 0.1875, 0.9375, 0.3747, 0.684, 0.3983, 0.8042, 0.4375, 0.75, 0.457, 0.625, 0.4375, 0.6875, 0.5, 0.6875, 0.125, 0.6875, 0.08697, 0.7344, 0.2225, 0.7469, 0.125, 0.625, 0.125, 0.6875, 0.2249, 0.6784, 0.125, 0.9375, 0.125, 1.0, 0.1875, 1.0, 0.4375, 0.25, 0.4375, 0.3664, 0.375, 0.1973, 0.375, 0.3004, 0.1875, 0.875, 0.1875, 0.9375, 0.25, 0.9375, 0.75, 0.125, 0.6601, 0.09764, 0.6875, 0.2488, 0.7634, 0.2173, 0.1274, 0.2876, 0.1875, 0.25, 0.1939, 0.1875, 0.125, 0.1027, 0.1274, 0.2876, 0.1939, 0.1875, 0.875, 0.1875, 0.8247, 0.25, 0.998, 0.25, 0.875, 0.125, 0.875, 0.1875, 0.9375, 0.1875, 0.9375, 0.125, 0.9375, 0.1875, 1.0, 0.1875, 0.6022, 0.1808, 0.625, 0.2964, 0.6875, 0.2488, 0.6022, 0.1808, 0.6875, 0.2488, 0.6601, 0.09764, 0.8863, 0.4788, 0.9375, 0.418, 1.0, 0.4375, 1.0, 0.5145, 0.5941, 0.4375, 0.625, 0.5, 0.6875, 0.5024, 0.5941, 0.4375, 0.6875, 0.5024, 0.7022, 0.3481, 0.6875, 0.5024, 0.75, 0.4375, 0.7022, 0.3481, 0.3411, 0.3887, 0.375, 0.48, 0.4749, 0.4345, 0.375, 0.9375, 0.375, 1.0, 0.4375, 1.0, 0.375, 0.9375, 0.4375, 0.9375, 0.4409, 0.875, 0.4409, 0.875, 0.4375, 0.9375, 0.5016, 0.9967, 0.48, 0.4375, 0.5, 0.5, 0.4375, 0.5309, 0.875, 0.7868, 0.8125, 0.75, 0.8088, 0.6875, 0.9305, 0.674, 0.7536, 0.4375, 0.75, 0.5, 0.6875, 0.5286, 0.9375, 0.1875, 1.0, 0.1875, 0.9996, 0.25, 0.5, 0.1129, 0.5, 0.25, 0.4375, 0.4411, 0.2295, 0.9375, 0.3261, 1.0, 0.1663, 1.0, 0.4375, 0.7084, 0.5, 0.6875, 0.5, 0.75, 0.9305, 0.674, 1.0, 0.6875, 0.9996, 0.75, 0.8125, 0.125, 0.8125, 0.0002083, 0.875, 0.0625, 0.875, 0.125, 0.9139, 0.5625, 1.0, 0.5145, 1.0, 0.625, 0.5625, 0.6875, 0.625, 0.6875, 0.6877, 0.8317, 0.5964, 0.5625, 0.625, 0.625, 0.5625, 0.625, 0.5625, 0.8125, 0.625, 0.8125, 0.6318, 0.875, 0.6877, 0.8317, 0.8058, 0.8575, 0.75, 0.875, 0.0625, 0.6875, 0.125, 0.6875, 0.09635, 0.75, 0.0625, 0.5625, 0.125, 0.5625, 0.125, 0.625, 0.0625, 0.8198, 0.1458, 0.8125, 0.125, 0.875, 0.1458, 0.8125, 0.2988, 0.8613, 0.25, 0.875, 0.3125, 0.2197, 0.375, 0.1875, 0.375, 0.3139, 0.5229, 0.2104, 0.375, 0.125, 0.3125, 0.0804, 0.2044, 0.1875, 0.1303, 0.2847, 0.1097, 0.1352, 0.0625, 0.0625, 0.125, 0.000164, 0.1097, 0.1352, 0.1875, 0.0625, 0.25, 0.0001003, 0.25, 0.125, 0.1303, 0.2847, 0.113, 0.446, 3.623e-05, 0.375, 0.25, 0.2981, 0.3231, 0.3869, 0.1875, 0.3403, 0.8125, 0.1875, 0.875, 0.1875, 0.8517, 0.2577, 0.665, 0.393, 0.5625, 0.375, 0.5625, 0.3125, 0.625, 0.2913, 0.9375, 0.0625, 1.0, 0.0625, 1.0, 0.125, 0.625, 0.1875, 0.625, 0.2913, 0.5625, 0.165, 0.665, 0.393, 0.625, 0.5, 0.5625, 0.4826, 0.9375, 0.418, 0.8823, 0.3677, 1.0, 0.3125, 1.0, 0.4375, 0.75, 0.3125, 0.8517, 0.2577, 0.665, 0.393, 0.9996, 0.25, 0.8823, 0.3677, 0.8517, 0.2577, 0.8791, 0.9216, 0.875, 0.7868, 1.0, 0.8125, 0.9999, 0.875, 0.375, 0.4375, 0.375, 0.6653, 0.3231, 0.3869, 0.4375, 0.3125, 0.5, 0.3125, 0.5, 0.375, 0.2172, 0.7478, 0.4336, 0.8125, 0.4068, 0.875, 0.4336, 0.8125, 0.6318, 0.875, 0.4068, 0.875, 0.875, 0.7868, 0.8791, 0.9216, 0.8058, 0.8575, 0.8604, 0.9969, 0.7255, 0.9375, 0.75, 0.875, 0.8058, 0.8575, 0.9996, 0.75, 1.0, 0.8125, 0.875, 0.7868, 0.7291, 0.75, 0.8125, 0.75, 0.8058, 0.8575, 0.3325, 0.9375, 0.2295, 0.9375, 0.25, 0.875, 0.2988, 0.8613, 0.3344, 0.75, 0.4375, 0.7084, 0.4336, 0.8125, 0.8125, 0.5, 0.75, 0.5, 0.7536, 0.4375, 0.8517, 0.2577, 0.375, 0.3139, 0.4375, 0.3125, 0.4375, 0.375, 0.4375, 0.4411, 0.4375, 0.3125, 0.375, 0.3139, 0.4375, 0.4411, 0.5, 0.25, 0.5, 0.3125, 0.25, 0.2981, 0.3125, 0.3125, 0.3231, 0.3869, 0.3125, 0.2197, 0.3125, 0.3125, 0.25, 0.2981, 0.375, 0.3139, 0.375, 0.4375, 0.3231, 0.3869, 0.9996, 0.25, 1.0, 0.3125, 0.8823, 0.3677, 0.5, 0.1129, 0.5, 0.0, 0.5625, 0.0, 0.5625, 0.1168, 0.8823, 0.3677, 0.8863, 0.4788, 0.8517, 0.2577, 0.625, 0.2913, 0.6875, 0.2578, 0.665, 0.393, 0.6875, 0.2578, 0.75, 0.2793, 0.75, 0.3125, 0.5, 0.3125, 0.5625, 0.3125, 0.5625, 0.375, 0.5, 0.25, 0.5625, 0.165, 0.5625, 0.3125, 0.5, 0.375, 0.5625, 0.375, 0.5625, 0.4826, 0.625, 0.07166, 0.5852, -0.03985, 0.6875, 0.125, 0.6801, -7.031e-09, 0.5852, -0.03985, 0.625, 0.07166, 0.625, 0.07166, 0.5625, 0.1168, 0.5625, 0.0, 0.6801, -7.031e-09, 0.8125, 0.125, 0.5852, -0.03985, 0.6801, -7.031e-09, 0.8125, 0.0002083, 0.5, 0.1129, 0.5625, 0.1168, 0.5625, 0.165, 0.5625, 0.1168, 0.625, 0.07166, 0.625, 0.1875, 0.875, 0.0625, 0.9375, 0.0625, 0.9375, 0.125, 0.875, 0.0, 0.9998, 0.0, 0.9375, 0.0625, 0.8125, 0.1875, 0.75, 0.2793, 0.5852, -0.03985, 0.8125, 0.125, 0.8125, 0.0002083, 0.875, 0.0, 0.875, 0.0625, 0.75, 0.2793, 0.8125, 0.1875, 0.8517, 0.2577, 0.1097, 0.1352, 0.125, 0.000164, 0.1875, 0.0625, 0.1875, 0.125, 0.8125, 0.125, 0.875, 0.125, 0.875, 0.1875, 0.1303, 0.2847, 0.1875, 0.25, 0.1875, 0.3403, 0.1097, 0.1352, 0.1303, 0.2847, 3.623e-05, 0.375, 0.0, 0.4375, 0.113, 0.446, 0.0625, 0.5, 3.623e-05, 0.375, 0.113, 0.446, 0.0, 0.4375, 0.5229, 0.2104, 0.3125, 0.0804, 0.3125, 0.0, 0.3769, 0.001949, 0.125, 0.000164, 0.1875, 0.0, 0.1875, 0.0625, 0.0, 0.0625, 0.0625, 0.0625, 0.0625, 0.125, 0.002586, 0.0, 0.0625, 0.0625, 0.0, 0.0625, 0.0, 0.125, 0.0625, 0.125, 0.1097, 0.1352, 0.4375, 0.0, 0.5, 0.0, 0.5, 0.1129, 0.25, 0.0001003, 0.3125, 0.0, 0.3125, 0.0804, 0.2044, 0.1875, 0.25, 0.125, 0.3125, 0.0804, 0.3125, 0.2197, 0.3125, 0.2197, 0.3125, 0.0804, 0.375, 0.125, 0.375, 0.1875, 0.0, 0.8125, 0.0, 0.75, 0.09635, 0.75, 0.0625, 0.8198, 0.1458, 0.8125, 0.1875, 0.875, 0.125, 0.875, 0.125, 0.625, 0.125, 0.5625, 0.2286, 0.5625, 0.1875, 0.6383, 0.09635, 0.75, 0.1458, 0.8125, 0.0625, 0.8198, 0.0, 0.875, 0.0625, 0.8198, 0.08266, 0.9375, 0.0, 0.625, 0.0, 0.5625, 0.0625, 0.5625, 0.0625, 0.625, 0.113, 0.446, 0.2286, 0.5625, 0.125, 0.5625, 0.113, 0.446, 0.1864, 0.4364, 0.2286, 0.5625, 0.0625, 0.5625, 0.0625, 0.5, 0.113, 0.446, 0.125, 0.5625, 0.0, 0.5, 0.0625, 0.5, 0.0625, 0.5625, 0.3125, 0.5625, 0.2286, 0.5625, 0.1864, 0.4364, 0.3231, 0.3869, 0.0, 0.6875, 0.0625, 0.6875, 0.09635, 0.75, 0.0, 0.625, 0.0625, 0.625, 0.0625, 0.6875, 0.0625, 0.625, 0.125, 0.625, 0.125, 0.6875, 0.4375, 0.5309, 0.5, 0.5, 0.5, 0.6017, 0.2286, 0.5625, 0.3125, 0.5625, 0.3027, 0.625, 0.5, 0.6875, 0.5, 0.6017, 0.5625, 0.625, 0.5625, 0.6875, 0.2711, 0.6875, 0.3344, 0.75, 0.2172, 0.7478, 0.5, 0.75, 0.5625, 0.75, 0.5625, 0.8125, 0.5625, 0.75, 0.6877, 0.8317, 0.625, 0.8125, 0.6875, 0.5286, 0.75, 0.5, 0.7836, 0.5625, 0.5964, 0.5625, 0.5625, 0.625, 0.5, 0.6017, 0.5, 0.5, 0.5625, 0.4826, 0.5964, 0.5625, 0.5625, 0.4826, 0.625, 0.5, 0.5964, 0.5625, 0.5, 0.6875, 0.5625, 0.6875, 0.5625, 0.75, 0.7836, 0.5625, 0.8125, 0.5, 0.8863, 0.4788, 0.9139, 0.5625, 0.5625, 0.625, 0.625, 0.625, 0.625, 0.6875, 0.7836, 0.5625, 0.8601, 0.625, 0.625, 0.625, 0.75, 0.5, 0.8125, 0.5, 0.7836, 0.5625, 0.7115, 1.0, 0.6043, 1.0, 0.5866, 0.9375, 0.7255, 0.9375, 0.8088, 0.6875, 0.8125, 0.75, 0.7291, 0.75, 0.8601, 0.625, 0.9305, 0.674, 0.8088, 0.6875, 0.9305, 0.674, 0.9996, 0.75, 0.875, 0.7868, 1.0, 0.625, 1.0, 0.6875, 0.9305, 0.674, 0.625, 0.6875, 0.8088, 0.6875, 0.7291, 0.75, 0.625, 0.625, 0.8088, 0.6875, 0.625, 0.6875, 0.5866, 0.9375, 0.6318, 0.875, 0.6877, 0.8317, 0.7255, 0.9375, 0.5, 0.6875, 0.4375, 0.7084, 0.4375, 0.5309, 0.5, 0.6017, 0.375, 0.6653, 0.4375, 0.5309, 0.4375, 0.7084, 0.08266, 0.9375, 0.125, 0.875, 0.1875, 0.875, 0.2295, 0.9375, 0.125, 0.6875, 0.1875, 0.6383, 0.2172, 0.7478, 0.1875, 0.6383, 0.3027, 0.625, 0.2711, 0.6875, 0.08266, 0.9375, 0.2295, 0.9375, 0.1663, 1.0, 0.4375, 0.4411, 0.375, 0.1875, 0.375, 0.125, 0.5229, 0.2104, 0.1875, 0.875, 0.25, 0.875, 0.2295, 0.9375, 0.625, 0.1875, 0.625, 0.07166, 0.6875, 0.125, 0.6875, 0.2578, 0.2044, 0.1875, 0.1875, 0.25, 0.1303, 0.2847, 0.1097, 0.1352, 0.1875, 0.125, 0.2044, 0.1875, 0.1875, 0.125, 0.25, 0.125, 0.2044, 0.1875, 0.113, 0.446, 0.1875, 0.3403, 0.1864, 0.4364, 0.875, 0.1875, 0.9375, 0.1875, 0.9996, 0.25, 0.875, 0.125, 0.9375, 0.125, 0.9375, 0.1875, 0.9375, 0.125, 1.0, 0.125, 1.0, 0.1875, 0.6875, 0.2578, 0.6875, 0.125, 0.5852, -0.03985, 0.75, 0.2793, 0.6875, 0.5286, 0.625, 0.5, 0.665, 0.393, 0.7536, 0.4375, 0.4375, 0.5309, 0.375, 0.6653, 0.375, 0.4375, 0.48, 0.4375, 0.48, 0.4375, 0.375, 0.4375, 0.375, 0.3139, 0.4375, 0.375, 0.4543, 1.0, 0.3261, 1.0, 0.3325, 0.9375, 0.4375, 0.9375, 0.4375, 0.375, 0.5, 0.375, 0.48, 0.4375, 0.4068, 0.875, 0.4375, 0.9375, 0.3325, 0.9375, 0.4068, 0.875, 0.6318, 0.875, 0.5866, 0.9375, 0.8791, 0.9216, 0.9999, 1.0, 0.8604, 0.9969])
me_plan.update()
me_cube_002 = bpy.data.meshes.new('Cube.002')
me_cube_002.from_pydata([(178.5, -223.0, -82.67), (178.5, -223.0, 117.7), (178.5, -165.4, -82.67), (178.5, -165.4, 117.7), (236.0, -223.0, -82.67), (236.0, -223.0, 117.7), (236.0, -165.4, -82.67), (236.0, -165.4, 117.7)], [], [(0, 1, 3, 2), (2, 3, 7, 6), (6, 7, 5, 4), (4, 5, 1, 0), (7, 3, 1, 5)])
_uv = me_cube_002.uv_layers.new(name='CarteUV')
_uv.uv.foreach_set('vector', [0.375, 0.0, 0.625, 0.0, 0.625, 0.25, 0.375, 0.25, 0.375, 0.25, 0.625, 0.25, 0.625, 0.5, 0.375, 0.5, 0.375, 0.5, 0.625, 0.5, 0.625, 0.75, 0.375, 0.75, 0.375, 0.75, 0.625, 0.75, 0.625, 1.0, 0.375, 1.0, 0.625, 0.5, 0.875, 0.5, 0.875, 0.75, 0.625, 0.75])
me_cube_002.update()
me_plan_002 = bpy.data.meshes.new('Plan.002')
me_plan_002.from_pydata([(0.03836, -2.466, 1.595), (0.1318, -1.387, 1.595), (-0.2788, -2.149, 1.595), (-0.1854, -1.069, 1.595), (0.08506, -1.927, 1.595), (-0.1202, -2.307, 1.595), (-0.2321, -1.609, 1.595), (-0.02684, -1.228, 1.595), (-0.07354, -1.768, 1.959), (0.1084, -1.657, 1.595), (-0.04094, -2.387, 1.595), (-0.2555, -1.879, 1.595), (-0.1061, -1.149, 1.595), (0.06171, -2.197, 1.595), (-0.1995, -2.228, 1.595), (-0.2088, -1.339, 1.595), (0.05246, -1.308, 1.595), (0.00576, -1.847, 8.177), (-0.1528, -1.688, 1.959), (-0.05019, -1.498, 6.225), (-0.09689, -2.038, 1.959), (-0.1762, -1.958, 7.909), (-0.1295, -1.419, 1.959), (0.02911, -1.577, 4.937), (-0.01759, -2.117, 1.959), (0.2505, -1.55, -2.297), (0.5705, -1.266, -2.297), (0.1672, -0.4609, -2.297), (0.4872, -0.1775, -2.297), (0.4105, -1.408, -2.297), (0.2089, -1.005, -2.297), (0.3272, -0.3192, -2.297), (0.5289, -0.7219, -2.297), (0.3689, -0.8636, -1.564), (0.4905, -1.337, -2.297), (0.2297, -1.278, -2.297), (0.2472, -0.3901, -2.297), (0.508, -0.4497, -2.297), (0.3305, -1.479, -2.297), (0.188, -0.7331, -2.297), (0.4072, -0.2484, -2.297), (0.5497, -0.9942, -2.297), (0.3897, -1.136, 10.95), (0.348, -0.5914, -1.564), (0.4489, -0.7928, 7.022), (0.2889, -0.9345, -1.564), (0.268, -0.6623, 10.41), (0.428, -0.5206, -1.564), (0.4697, -1.065, 4.43), (0.3097, -1.207, -1.564), (-0.1434, -2.831, -1.046), (0.466, -5.33, -1.046), (0.5911, -0.7574, -1.046), (1.201, -3.257, -1.046), (0.1613, -4.081, -1.046), (0.2238, -1.794, -1.046), (0.8958, -2.007, -1.046), (0.8332, -4.293, -1.046), (0.5285, -3.044, -0.2506), (0.3136, -4.705, -1.046), (0.04018, -2.313, -1.046), (0.7434, -1.382, -1.046), (1.017, -3.775, -1.046), (0.008912, -3.456, -1.046), (0.4074, -1.276, -1.046), (1.048, -2.632, -1.046), (0.6496, -4.812, -1.046), (0.3449, -3.562, 13.33), (0.7122, -2.525, -0.2506), (0.6809, -3.669, 9.068), (0.3762, -2.419, -0.2506), (0.5598, -1.901, 12.75), (0.8645, -3.15, -0.2506), (0.4973, -4.187, 6.255), (0.1925, -2.937, -0.2506), (1.763, -1.688, -2.225), (1.464, -2.172, -2.225), (1.905, -2.703, -2.225), (1.607, -3.188, -2.225), (1.614, -1.93, -2.225), (1.834, -2.195, -2.225), (1.756, -2.945, -2.225), (1.536, -2.68, -2.225), (1.685, -2.438, -1.861), (1.539, -2.051, -2.225), (1.799, -1.942, -2.225), (1.831, -2.824, -2.225), (1.571, -2.934, -2.225), (1.688, -1.809, -2.225), (1.87, -2.449, -2.225), (1.681, -3.066, -2.225), (1.5, -2.426, -2.225), (1.649, -2.184, 4.356), (1.72, -2.692, -1.861), (1.61, -2.559, 2.404), (1.76, -2.317, -1.861), (1.795, -2.57, 4.089), (1.646, -2.813, -1.861), (1.575, -2.305, 1.117), (1.724, -2.063, -1.861), (1.421, -1.763, -6.117), (1.145, -1.142, -6.117), (1.238, -2.701, -6.117), (0.9625, -2.08, -6.117), (1.283, -1.452, -6.117), (1.329, -2.232, -6.117), (1.1, -2.391, -6.117), (1.054, -1.611, -6.117), (1.192, -1.922, -5.384), (1.214, -1.297, -6.117), (1.375, -1.997, -6.117), (1.169, -2.546, -6.117), (1.008, -1.846, -6.117), (1.352, -1.608, -6.117), (1.284, -2.467, -6.117), (1.031, -2.236, -6.117), (1.099, -1.377, -6.117), (1.237, -1.687, 7.13), (1.146, -2.156, -5.384), (1.123, -1.766, 3.201), (1.261, -2.077, -5.384), (1.215, -2.311, 6.593), (1.077, -2.001, -5.384), (1.168, -1.532, 0.6097), (1.306, -1.842, -5.384), (1.964, -1.904, -2.559), (2.104, 1.308, -2.559), (1.02, -1.43, -2.559), (1.159, 1.783, -2.559), (2.034, -0.298, -2.559), (1.492, -1.667, -2.559), (1.09, 0.1764, -2.559), (1.631, 1.546, -2.559), (1.562, -0.06081, -2.101), (2.069, 0.5052, -2.559), (1.728, -1.786, -2.559), (1.055, -0.6268, -2.559), (1.395, 1.664, -2.559), (1.999, -1.101, -2.559), (1.256, -1.549, -2.559), (1.124, 0.9795, -2.559), (1.867, 1.427, -2.559), (1.798, -0.1794, 5.717), (1.326, 0.05778, -2.101), (1.597, 0.7424, 3.263), (1.527, -0.864, -2.101), (1.291, -0.7454, 5.381), (1.361, 0.8609, -2.101), (1.833, 0.6238, 1.644), (1.763, -0.9826, -2.101), (1.591, -1.773, 0.5937), (1.739, -0.01801, 1.473), (1.382, -0.5185, -0.636), (1.531, 1.237, 0.2431), (1.665, -0.8955, 1.033), (1.487, -1.146, -0.02117), (1.457, 0.3591, -0.1965), (1.635, 0.6093, 0.8579), (1.551, -0.2682, 0.7923), (1.702, -0.4568, 1.253), (1.539, -1.459, 0.2863), (1.42, -0.07969, -0.4163), (1.583, 0.923, 0.5505), (1.628, -1.334, 0.8135), (1.434, -0.8321, -0.3286), (1.494, 0.7978, 0.02328), (1.687, 0.2956, 1.165), (1.436, -0.5819, 7.485), (1.499, 0.04542, 0.4849), (1.474, 0.1705, 5.393), (1.514, -0.707, 0.5726), (1.302, -0.3933, 6.376), (1.536, 0.4842, 0.7047), (1.56, -0.1431, 4.378), (1.566, -1.021, 0.88), (1.919, -0.5669, -3.887), (2.173, -0.7385, -2.18), (1.939, 1.584, -3.75), (2.194, 1.412, -2.044), (2.046, -0.6527, -3.033), (1.929, 0.5084, -3.819), (2.066, 1.498, -2.897), (2.184, 0.3367, -2.112), (2.036, 0.4226, -2.113), (2.11, -0.6956, -2.607), (1.924, -0.02926, -3.853), (2.003, 1.541, -3.324), (2.189, 0.8744, -2.078), (1.982, -0.6098, -3.46), (1.934, 1.046, -3.785), (2.13, 1.455, -2.471), (2.179, -0.2009, -2.146), (1.695, -0.1151, 12.41), (2.042, 0.9602, -2.079), (1.869, 0.3797, 8.301), (1.973, 0.4655, -2.539), (1.656, 1.003, 11.43), (2.105, 0.9173, -1.652), (1.934, -0.158, 5.252), (1.968, -0.07217, -2.573), (1.502, -2.044, -3.065), (1.76, -7.876, -1.535), (2.193, 0.1394, 1.021), (2.452, -5.692, 2.551), (1.631, -4.96, -2.3), (1.847, -0.9525, -1.022), (2.322, -2.776, 1.786), (2.106, -6.784, 0.5083), (1.955, -3.868, 0.5602), (1.696, -6.418, -1.917), (1.674, -1.499, -2.043), (2.258, -1.318, 1.404), (2.279, -6.238, 1.53), (1.566, -3.502, -2.682), (2.02, -0.4066, -0.0004319), (2.387, -4.234, 2.169), (1.933, -7.33, -0.5132), (1.417, -4.414, 13.49), (2.128, -3.322, 1.582), (1.769, -5.326, 10.51), (1.891, -2.41, 0.1776), (1.714, -1.864, 14.55), (2.193, -4.78, 1.964), (1.672, -5.872, 6.603), (1.718, -2.956, -0.8439)], [], [(10, 13, 24), (23, 4, 9), (22, 8, 19), (14, 20, 21), (18, 20, 8), (11, 18, 6), (11, 14, 21), (22, 7, 12), (15, 12, 3), (6, 22, 15), (16, 9, 1), (19, 16, 7), (19, 17, 23), (24, 4, 17), (8, 24, 17), (5, 24, 20), (10, 0, 13), (23, 17, 4), (22, 18, 8), (14, 5, 20), (18, 21, 20), (11, 21, 18), (11, 2, 14), (22, 19, 7), (15, 22, 12), (6, 18, 22), (16, 23, 9), (19, 23, 16), (19, 8, 17), (24, 13, 4), (8, 20, 24), (5, 10, 24), (35, 38, 49), (48, 29, 34), (47, 33, 44), (39, 45, 46), (43, 45, 33), (36, 43, 31), (36, 39, 46), (47, 32, 37), (40, 37, 28), (31, 47, 40), (41, 34, 26), (44, 41, 32), (44, 42, 48), (49, 29, 42), (33, 49, 42), (30, 49, 45), (35, 25, 38), (48, 42, 29), (47, 43, 33), (39, 30, 45), (43, 46, 45), (36, 46, 43), (36, 27, 39), (47, 44, 32), (40, 47, 37), (31, 43, 47), (41, 48, 34), (44, 48, 41), (44, 33, 42), (49, 38, 29), (33, 45, 49), (30, 35, 49), (60, 63, 74), (73, 54, 59), (72, 58, 69), (64, 70, 71), (68, 70, 58), (61, 68, 56), (61, 64, 71), (72, 57, 62), (65, 62, 53), (56, 72, 65), (66, 59, 51), (69, 66, 57), (69, 67, 73), (74, 54, 67), (58, 74, 67), (55, 74, 70), (60, 50, 63), (73, 67, 54), (72, 68, 58), (64, 55, 70), (68, 71, 70), (61, 71, 68), (61, 52, 64), (72, 69, 57), (65, 72, 62), (56, 68, 72), (66, 73, 59), (69, 73, 66), (69, 58, 67), (74, 63, 54), (58, 70, 74), (55, 60, 74), (85, 88, 99), (98, 79, 84), (97, 83, 94), (89, 95, 96), (93, 95, 83), (86, 93, 81), (86, 89, 96), (97, 82, 87), (90, 87, 78), (81, 97, 90), (91, 84, 76), (94, 91, 82), (94, 92, 98), (99, 79, 92), (83, 99, 92), (80, 99, 95), (85, 75, 88), (98, 92, 79), (97, 93, 83), (89, 80, 95), (93, 96, 95), (86, 96, 93), (86, 77, 89), (97, 94, 82), (90, 97, 87), (81, 93, 97), (91, 98, 84), (94, 98, 91), (94, 83, 92), (99, 88, 79), (83, 95, 99), (80, 85, 99), (110, 113, 124), (123, 104, 109), (122, 108, 119), (114, 120, 121), (118, 120, 108), (111, 118, 106), (111, 114, 121), (122, 107, 112), (115, 112, 103), (106, 122, 115), (116, 109, 101), (119, 116, 107), (119, 117, 123), (124, 104, 117), (108, 124, 117), (105, 124, 120), (110, 100, 113), (123, 117, 104), (122, 118, 108), (114, 105, 120), (118, 121, 120), (111, 121, 118), (111, 102, 114), (122, 119, 107), (115, 122, 112), (106, 118, 122), (116, 123, 109), (119, 123, 116), (119, 108, 117), (124, 113, 104), (108, 120, 124), (105, 110, 124), (135, 138, 149), (148, 129, 134), (147, 133, 144), (139, 145, 146), (143, 145, 133), (136, 143, 131), (136, 139, 146), (147, 132, 137), (140, 137, 128), (131, 147, 140), (141, 134, 126), (144, 141, 132), (144, 142, 148), (149, 129, 142), (133, 149, 142), (130, 149, 145), (135, 125, 138), (148, 142, 129), (147, 143, 133), (139, 130, 145), (143, 146, 145), (136, 146, 143), (136, 127, 139), (147, 144, 132), (140, 147, 137), (131, 143, 147), (141, 148, 134), (144, 148, 141), (144, 133, 142), (149, 138, 129), (133, 145, 149), (130, 135, 149), (160, 163, 174), (173, 154, 159), (172, 158, 169), (164, 170, 171), (168, 170, 158), (161, 168, 156), (161, 164, 171), (172, 157, 162), (165, 162, 153), (156, 172, 165), (166, 159, 151), (169, 166, 157), (169, 167, 173), (174, 154, 167), (158, 174, 167), (155, 174, 170), (160, 150, 163), (173, 167, 154), (172, 168, 158), (164, 155, 170), (168, 171, 170), (161, 171, 168), (161, 152, 164), (172, 169, 157), (165, 172, 162), (156, 168, 172), (166, 173, 159), (169, 173, 166), (169, 158, 167), (174, 163, 154), (158, 170, 174), (155, 160, 174), (185, 188, 199), (198, 179, 184), (197, 183, 194), (189, 195, 196), (193, 195, 183), (186, 193, 181), (186, 189, 196), (197, 182, 187), (190, 187, 178), (181, 197, 190), (191, 184, 176), (194, 191, 182), (194, 192, 198), (199, 179, 192), (183, 199, 192), (180, 199, 195), (185, 175, 188), (198, 192, 179), (197, 193, 183), (189, 180, 195), (193, 196, 195), (186, 196, 193), (186, 177, 189), (197, 194, 182), (190, 197, 187), (181, 193, 197), (191, 198, 184), (194, 198, 191), (194, 183, 192), (199, 188, 179), (183, 195, 199), (180, 185, 199), (210, 213, 224), (223, 204, 209), (222, 208, 219), (214, 220, 221), (218, 220, 208), (211, 218, 206), (211, 214, 221), (222, 207, 212), (215, 212, 203), (206, 222, 215), (216, 209, 201), (219, 216, 207), (219, 217, 223), (224, 204, 217), (208, 224, 217), (205, 224, 220), (210, 200, 213), (223, 217, 204), (222, 218, 208), (214, 205, 220), (218, 221, 220), (211, 221, 218), (211, 202, 214), (222, 219, 207), (215, 222, 212), (206, 218, 222), (216, 223, 209), (219, 223, 216), (219, 208, 217), (224, 213, 204), (208, 220, 224), (205, 210, 224)])
_uv = me_plan_002.uv_layers.new(name='CarteUV')
_uv.uv.foreach_set('vector', [1.0, 0.75, 0.75, 1.0, 0.75, 0.75, 0.25, 0.75, 0.5, 1.0, 0.25, 1.0, 0.25, 0.25, 0.5, 0.5, 0.25, 0.5, 1.0, 0.25, 0.75, 0.5, 0.75, 0.25, 0.5, 0.25, 0.75, 0.5, 0.5, 0.5, 0.75, 0.0, 0.5, 0.25, 0.5, 0.0, 0.75, 0.0, 1.0, 0.25, 0.75, 0.25, 0.25, 0.25, 0.0, 0.5, 0.0, 0.25, 0.25, 0.0, 0.0, 0.25, 0.0, 0.0, 0.5, 0.0, 0.25, 0.25, 0.25, 0.0, 0.0, 0.75, 0.25, 1.0, 0.0, 1.0, 0.25, 0.5, 0.0, 0.75, 0.0, 0.5, 0.25, 0.5, 0.5, 0.75, 0.25, 0.75, 0.75, 0.75, 0.5, 1.0, 0.5, 0.75, 0.5, 0.5, 0.75, 0.75, 0.5, 0.75, 1.0, 0.5, 0.75, 0.75, 0.75, 0.5, 1.0, 0.75, 1.0, 1.0, 0.75, 1.0, 0.25, 0.75, 0.5, 0.75, 0.5, 1.0, 0.25, 0.25, 0.5, 0.25, 0.5, 0.5, 1.0, 0.25, 1.0, 0.5, 0.75, 0.5, 0.5, 0.25, 0.75, 0.25, 0.75, 0.5, 0.75, 0.0, 0.75, 0.25, 0.5, 0.25, 0.75, 0.0, 1.0, 0.0, 1.0, 0.25, 0.25, 0.25, 0.25, 0.5, 0.0, 0.5, 0.25, 0.0, 0.25, 0.25, 0.0, 0.25, 0.5, 0.0, 0.5, 0.25, 0.25, 0.25, 0.0, 0.75, 0.25, 0.75, 0.25, 1.0, 0.25, 0.5, 0.25, 0.75, 0.0, 0.75, 0.25, 0.5, 0.5, 0.5, 0.5, 0.75, 0.75, 0.75, 0.75, 1.0, 0.5, 1.0, 0.5, 0.5, 0.75, 0.5, 0.75, 0.75, 1.0, 0.5, 1.0, 0.75, 0.75, 0.75, 1.0, 0.75, 0.75, 1.0, 0.75, 0.75, 0.25, 0.75, 0.5, 1.0, 0.25, 1.0, 0.25, 0.25, 0.5, 0.5, 0.25, 0.5, 1.0, 0.25, 0.75, 0.5, 0.75, 0.25, 0.5, 0.25, 0.75, 0.5, 0.5, 0.5, 0.75, 0.0, 0.5, 0.25, 0.5, 0.0, 0.75, 0.0, 1.0, 0.25, 0.75, 0.25, 0.25, 0.25, 0.0, 0.5, 0.0, 0.25, 0.25, 0.0, 0.0, 0.25, 0.0, 0.0, 0.5, 0.0, 0.25, 0.25, 0.25, 0.0, 0.0, 0.75, 0.25, 1.0, 0.0, 1.0, 0.25, 0.5, 0.0, 0.75, 0.0, 0.5, 0.25, 0.5, 0.5, 0.75, 0.25, 0.75, 0.75, 0.75, 0.5, 1.0, 0.5, 0.75, 0.5, 0.5, 0.75, 0.75, 0.5, 0.75, 1.0, 0.5, 0.75, 0.75, 0.75, 0.5, 1.0, 0.75, 1.0, 1.0, 0.75, 1.0, 0.25, 0.75, 0.5, 0.75, 0.5, 1.0, 0.25, 0.25, 0.5, 0.25, 0.5, 0.5, 1.0, 0.25, 1.0, 0.5, 0.75, 0.5, 0.5, 0.25, 0.75, 0.25, 0.75, 0.5, 0.75, 0.0, 0.75, 0.25, 0.5, 0.25, 0.75, 0.0, 1.0, 0.0, 1.0, 0.25, 0.25, 0.25, 0.25, 0.5, 0.0, 0.5, 0.25, 0.0, 0.25, 0.25, 0.0, 0.25, 0.5, 0.0, 0.5, 0.25, 0.25, 0.25, 0.0, 0.75, 0.25, 0.75, 0.25, 1.0, 0.25, 0.5, 0.25, 0.75, 0.0, 0.75, 0.25, 0.5, 0.5, 0.5, 0.5, 0.75, 0.75, 0.75, 0.75, 1.0, 0.5, 1.0, 0.5, 0.5, 0.75, 0.5, 0.75, 0.75, 1.0, 0.5, 1.0, 0.75, 0.75, 0.75, 1.0, 0.75, 0.75, 1.0, 0.75, 0.75, 0.25, 0.75, 0.5, 1.0, 0.25, 1.0, 0.25, 0.25, 0.5, 0.5, 0.25, 0.5, 1.0, 0.25, 0.75, 0.5, 0.75, 0.25, 0.5, 0.25, 0.75, 0.5, 0.5, 0.5, 0.75, 0.0, 0.5, 0.25, 0.5, 0.0, 0.75, 0.0, 1.0, 0.25, 0.75, 0.25, 0.25, 0.25, 0.0, 0.5, 0.0, 0.25, 0.25, 0.0, 0.0, 0.25, 0.0, 0.0, 0.5, 0.0, 0.25, 0.25, 0.25, 0.0, 0.0, 0.75, 0.25, 1.0, 0.0, 1.0, 0.25, 0.5, 0.0, 0.75, 0.0, 0.5, 0.25, 0.5, 0.5, 0.75, 0.25, 0.75, 0.75, 0.75, 0.5, 1.0, 0.5, 0.75, 0.5, 0.5, 0.75, 0.75, 0.5, 0.75, 1.0, 0.5, 0.75, 0.75, 0.75, 0.5, 1.0, 0.75, 1.0, 1.0, 0.75, 1.0, 0.25, 0.75, 0.5, 0.75, 0.5, 1.0, 0.25, 0.25, 0.5, 0.25, 0.5, 0.5, 1.0, 0.25, 1.0, 0.5, 0.75, 0.5, 0.5, 0.25, 0.75, 0.25, 0.75, 0.5, 0.75, 0.0, 0.75, 0.25, 0.5, 0.25, 0.75, 0.0, 1.0, 0.0, 1.0, 0.25, 0.25, 0.25, 0.25, 0.5, 0.0, 0.5, 0.25, 0.0, 0.25, 0.25, 0.0, 0.25, 0.5, 0.0, 0.5, 0.25, 0.25, 0.25, 0.0, 0.75, 0.25, 0.75, 0.25, 1.0, 0.25, 0.5, 0.25, 0.75, 0.0, 0.75, 0.25, 0.5, 0.5, 0.5, 0.5, 0.75, 0.75, 0.75, 0.75, 1.0, 0.5, 1.0, 0.5, 0.5, 0.75, 0.5, 0.75, 0.75, 1.0, 0.5, 1.0, 0.75, 0.75, 0.75, 1.0, 0.75, 0.75, 1.0, 0.75, 0.75, 0.25, 0.75, 0.5, 1.0, 0.25, 1.0, 0.25, 0.25, 0.5, 0.5, 0.25, 0.5, 1.0, 0.25, 0.75, 0.5, 0.75, 0.25, 0.5, 0.25, 0.75, 0.5, 0.5, 0.5, 0.75, 0.0, 0.5, 0.25, 0.5, 0.0, 0.75, 0.0, 1.0, 0.25, 0.75, 0.25, 0.25, 0.25, 0.0, 0.5, 0.0, 0.25, 0.25, 0.0, 0.0, 0.25, 0.0, 0.0, 0.5, 0.0, 0.25, 0.25, 0.25, 0.0, 0.0, 0.75, 0.25, 1.0, 0.0, 1.0, 0.25, 0.5, 0.0, 0.75, 0.0, 0.5, 0.25, 0.5, 0.5, 0.75, 0.25, 0.75, 0.75, 0.75, 0.5, 1.0, 0.5, 0.75, 0.5, 0.5, 0.75, 0.75, 0.5, 0.75, 1.0, 0.5, 0.75, 0.75, 0.75, 0.5, 1.0, 0.75, 1.0, 1.0, 0.75, 1.0, 0.25, 0.75, 0.5, 0.75, 0.5, 1.0, 0.25, 0.25, 0.5, 0.25, 0.5, 0.5, 1.0, 0.25, 1.0, 0.5, 0.75, 0.5, 0.5, 0.25, 0.75, 0.25, 0.75, 0.5, 0.75, 0.0, 0.75, 0.25, 0.5, 0.25, 0.75, 0.0, 1.0, 0.0, 1.0, 0.25, 0.25, 0.25, 0.25, 0.5, 0.0, 0.5, 0.25, 0.0, 0.25, 0.25, 0.0, 0.25, 0.5, 0.0, 0.5, 0.25, 0.25, 0.25, 0.0, 0.75, 0.25, 0.75, 0.25, 1.0, 0.25, 0.5, 0.25, 0.75, 0.0, 0.75, 0.25, 0.5, 0.5, 0.5, 0.5, 0.75, 0.75, 0.75, 0.75, 1.0, 0.5, 1.0, 0.5, 0.5, 0.75, 0.5, 0.75, 0.75, 1.0, 0.5, 1.0, 0.75, 0.75, 0.75, 1.0, 0.75, 0.75, 1.0, 0.75, 0.75, 0.25, 0.75, 0.5, 1.0, 0.25, 1.0, 0.25, 0.25, 0.5, 0.5, 0.25, 0.5, 1.0, 0.25, 0.75, 0.5, 0.75, 0.25, 0.5, 0.25, 0.75, 0.5, 0.5, 0.5, 0.75, 0.0, 0.5, 0.25, 0.5, 0.0, 0.75, 0.0, 1.0, 0.25, 0.75, 0.25, 0.25, 0.25, 0.0, 0.5, 0.0, 0.25, 0.25, 0.0, 0.0, 0.25, 0.0, 0.0, 0.5, 0.0, 0.25, 0.25, 0.25, 0.0, 0.0, 0.75, 0.25, 1.0, 0.0, 1.0, 0.25, 0.5, 0.0, 0.75, 0.0, 0.5, 0.25, 0.5, 0.5, 0.75, 0.25, 0.75, 0.75, 0.75, 0.5, 1.0, 0.5, 0.75, 0.5, 0.5, 0.75, 0.75, 0.5, 0.75, 1.0, 0.5, 0.75, 0.75, 0.75, 0.5, 1.0, 0.75, 1.0, 1.0, 0.75, 1.0, 0.25, 0.75, 0.5, 0.75, 0.5, 1.0, 0.25, 0.25, 0.5, 0.25, 0.5, 0.5, 1.0, 0.25, 1.0, 0.5, 0.75, 0.5, 0.5, 0.25, 0.75, 0.25, 0.75, 0.5, 0.75, 0.0, 0.75, 0.25, 0.5, 0.25, 0.75, 0.0, 1.0, 0.0, 1.0, 0.25, 0.25, 0.25, 0.25, 0.5, 0.0, 0.5, 0.25, 0.0, 0.25, 0.25, 0.0, 0.25, 0.5, 0.0, 0.5, 0.25, 0.25, 0.25, 0.0, 0.75, 0.25, 0.75, 0.25, 1.0, 0.25, 0.5, 0.25, 0.75, 0.0, 0.75, 0.25, 0.5, 0.5, 0.5, 0.5, 0.75, 0.75, 0.75, 0.75, 1.0, 0.5, 1.0, 0.5, 0.5, 0.75, 0.5, 0.75, 0.75, 1.0, 0.5, 1.0, 0.75, 0.75, 0.75, 1.0, 0.75, 0.75, 1.0, 0.75, 0.75, 0.25, 0.75, 0.5, 1.0, 0.25, 1.0, 0.25, 0.25, 0.5, 0.5, 0.25, 0.5, 1.0, 0.25, 0.75, 0.5, 0.75, 0.25, 0.5, 0.25, 0.75, 0.5, 0.5, 0.5, 0.75, 0.0, 0.5, 0.25, 0.5, 0.0, 0.75, 0.0, 1.0, 0.25, 0.75, 0.25, 0.25, 0.25, 0.0, 0.5, 0.0, 0.25, 0.25, 0.0, 0.0, 0.25, 0.0, 0.0, 0.5, 0.0, 0.25, 0.25, 0.25, 0.0, 0.0, 0.75, 0.25, 1.0, 0.0, 1.0, 0.25, 0.5, 0.0, 0.75, 0.0, 0.5, 0.25, 0.5, 0.5, 0.75, 0.25, 0.75, 0.75, 0.75, 0.5, 1.0, 0.5, 0.75, 0.5, 0.5, 0.75, 0.75, 0.5, 0.75, 1.0, 0.5, 0.75, 0.75, 0.75, 0.5, 1.0, 0.75, 1.0, 1.0, 0.75, 1.0, 0.25, 0.75, 0.5, 0.75, 0.5, 1.0, 0.25, 0.25, 0.5, 0.25, 0.5, 0.5, 1.0, 0.25, 1.0, 0.5, 0.75, 0.5, 0.5, 0.25, 0.75, 0.25, 0.75, 0.5, 0.75, 0.0, 0.75, 0.25, 0.5, 0.25, 0.75, 0.0, 1.0, 0.0, 1.0, 0.25, 0.25, 0.25, 0.25, 0.5, 0.0, 0.5, 0.25, 0.0, 0.25, 0.25, 0.0, 0.25, 0.5, 0.0, 0.5, 0.25, 0.25, 0.25, 0.0, 0.75, 0.25, 0.75, 0.25, 1.0, 0.25, 0.5, 0.25, 0.75, 0.0, 0.75, 0.25, 0.5, 0.5, 0.5, 0.5, 0.75, 0.75, 0.75, 0.75, 1.0, 0.5, 1.0, 0.5, 0.5, 0.75, 0.5, 0.75, 0.75, 1.0, 0.5, 1.0, 0.75, 0.75, 0.75, 1.0, 0.75, 0.75, 1.0, 0.75, 0.75, 0.25, 0.75, 0.5, 1.0, 0.25, 1.0, 0.25, 0.25, 0.5, 0.5, 0.25, 0.5, 1.0, 0.25, 0.75, 0.5, 0.75, 0.25, 0.5, 0.25, 0.75, 0.5, 0.5, 0.5, 0.75, 0.0, 0.5, 0.25, 0.5, 0.0, 0.75, 0.0, 1.0, 0.25, 0.75, 0.25, 0.25, 0.25, 0.0, 0.5, 0.0, 0.25, 0.25, 0.0, 0.0, 0.25, 0.0, 0.0, 0.5, 0.0, 0.25, 0.25, 0.25, 0.0, 0.0, 0.75, 0.25, 1.0, 0.0, 1.0, 0.25, 0.5, 0.0, 0.75, 0.0, 0.5, 0.25, 0.5, 0.5, 0.75, 0.25, 0.75, 0.75, 0.75, 0.5, 1.0, 0.5, 0.75, 0.5, 0.5, 0.75, 0.75, 0.5, 0.75, 1.0, 0.5, 0.75, 0.75, 0.75, 0.5, 1.0, 0.75, 1.0, 1.0, 0.75, 1.0, 0.25, 0.75, 0.5, 0.75, 0.5, 1.0, 0.25, 0.25, 0.5, 0.25, 0.5, 0.5, 1.0, 0.25, 1.0, 0.5, 0.75, 0.5, 0.5, 0.25, 0.75, 0.25, 0.75, 0.5, 0.75, 0.0, 0.75, 0.25, 0.5, 0.25, 0.75, 0.0, 1.0, 0.0, 1.0, 0.25, 0.25, 0.25, 0.25, 0.5, 0.0, 0.5, 0.25, 0.0, 0.25, 0.25, 0.0, 0.25, 0.5, 0.0, 0.5, 0.25, 0.25, 0.25, 0.0, 0.75, 0.25, 0.75, 0.25, 1.0, 0.25, 0.5, 0.25, 0.75, 0.0, 0.75, 0.25, 0.5, 0.5, 0.5, 0.5, 0.75, 0.75, 0.75, 0.75, 1.0, 0.5, 1.0, 0.5, 0.5, 0.75, 0.5, 0.75, 0.75, 1.0, 0.5, 1.0, 0.75, 0.75, 0.75, 1.0, 0.75, 0.75, 1.0, 0.75, 0.75, 0.25, 0.75, 0.5, 1.0, 0.25, 1.0, 0.25, 0.25, 0.5, 0.5, 0.25, 0.5, 1.0, 0.25, 0.75, 0.5, 0.75, 0.25, 0.5, 0.25, 0.75, 0.5, 0.5, 0.5, 0.75, 0.0, 0.5, 0.25, 0.5, 0.0, 0.75, 0.0, 1.0, 0.25, 0.75, 0.25, 0.25, 0.25, 0.0, 0.5, 0.0, 0.25, 0.25, 0.0, 0.0, 0.25, 0.0, 0.0, 0.5, 0.0, 0.25, 0.25, 0.25, 0.0, 0.0, 0.75, 0.25, 1.0, 0.0, 1.0, 0.25, 0.5, 0.0, 0.75, 0.0, 0.5, 0.25, 0.5, 0.5, 0.75, 0.25, 0.75, 0.75, 0.75, 0.5, 1.0, 0.5, 0.75, 0.5, 0.5, 0.75, 0.75, 0.5, 0.75, 1.0, 0.5, 0.75, 0.75, 0.75, 0.5, 1.0, 0.75, 1.0, 1.0, 0.75, 1.0, 0.25, 0.75, 0.5, 0.75, 0.5, 1.0, 0.25, 0.25, 0.5, 0.25, 0.5, 0.5, 1.0, 0.25, 1.0, 0.5, 0.75, 0.5, 0.5, 0.25, 0.75, 0.25, 0.75, 0.5, 0.75, 0.0, 0.75, 0.25, 0.5, 0.25, 0.75, 0.0, 1.0, 0.0, 1.0, 0.25, 0.25, 0.25, 0.25, 0.5, 0.0, 0.5, 0.25, 0.0, 0.25, 0.25, 0.0, 0.25, 0.5, 0.0, 0.5, 0.25, 0.25, 0.25, 0.0, 0.75, 0.25, 0.75, 0.25, 1.0, 0.25, 0.5, 0.25, 0.75, 0.0, 0.75, 0.25, 0.5, 0.5, 0.5, 0.5, 0.75, 0.75, 0.75, 0.75, 1.0, 0.5, 1.0, 0.5, 0.5, 0.75, 0.5, 0.75, 0.75, 1.0, 0.5, 1.0, 0.75, 0.75, 0.75, 1.0, 0.75, 0.75, 1.0, 0.75, 0.75, 0.25, 0.75, 0.5, 1.0, 0.25, 1.0, 0.25, 0.25, 0.5, 0.5, 0.25, 0.5, 1.0, 0.25, 0.75, 0.5, 0.75, 0.25, 0.5, 0.25, 0.75, 0.5, 0.5, 0.5, 0.75, 0.0, 0.5, 0.25, 0.5, 0.0, 0.75, 0.0, 1.0, 0.25, 0.75, 0.25, 0.25, 0.25, 0.0, 0.5, 0.0, 0.25, 0.25, 0.0, 0.0, 0.25, 0.0, 0.0, 0.5, 0.0, 0.25, 0.25, 0.25, 0.0, 0.0, 0.75, 0.25, 1.0, 0.0, 1.0, 0.25, 0.5, 0.0, 0.75, 0.0, 0.5, 0.25, 0.5, 0.5, 0.75, 0.25, 0.75, 0.75, 0.75, 0.5, 1.0, 0.5, 0.75, 0.5, 0.5, 0.75, 0.75, 0.5, 0.75, 1.0, 0.5, 0.75, 0.75, 0.75, 0.5, 1.0, 0.75, 1.0, 1.0, 0.75, 1.0, 0.25, 0.75, 0.5, 0.75, 0.5, 1.0, 0.25, 0.25, 0.5, 0.25, 0.5, 0.5, 1.0, 0.25, 1.0, 0.5, 0.75, 0.5, 0.5, 0.25, 0.75, 0.25, 0.75, 0.5, 0.75, 0.0, 0.75, 0.25, 0.5, 0.25, 0.75, 0.0, 1.0, 0.0, 1.0, 0.25, 0.25, 0.25, 0.25, 0.5, 0.0, 0.5, 0.25, 0.0, 0.25, 0.25, 0.0, 0.25, 0.5, 0.0, 0.5, 0.25, 0.25, 0.25, 0.0, 0.75, 0.25, 0.75, 0.25, 1.0, 0.25, 0.5, 0.25, 0.75, 0.0, 0.75, 0.25, 0.5, 0.5, 0.5, 0.5, 0.75, 0.75, 0.75, 0.75, 1.0, 0.5, 1.0, 0.5, 0.5, 0.75, 0.5, 0.75, 0.75, 1.0, 0.5, 1.0, 0.75, 0.75, 0.75])
me_plan_002.update()
me_cube_003 = bpy.data.meshes.new('Cube.003')
me_cube_003.from_pydata([(273.0, -156.4, -11.07), (273.0, -156.4, 22.0), (273.0, -145.8, -11.07), (273.0, -145.8, 22.0), (283.5, -156.4, -11.07), (283.5, -156.4, 22.0), (283.5, -145.8, -11.07), (283.5, -145.8, 22.0), (202.4, -136.8, -4.666), (202.4, -136.8, 28.4), (202.4, -121.2, -4.666), (202.4, -121.2, 28.4), (218.0, -136.8, -4.666), (218.0, -136.8, 28.4), (218.0, -121.2, -4.666), (218.0, -121.2, 28.4), (274.7, -124.6, -4.666), (274.7, -124.6, 28.4), (274.7, -109.0, -4.666), (274.7, -109.0, 28.4), (290.3, -124.6, -4.666), (290.3, -124.6, 28.4), (290.3, -109.0, -4.666), (290.3, -109.0, 28.4), (197.1, -84.29, -12.08), (197.1, -84.29, 19.27), (197.1, -74.55, -12.08), (197.1, -74.55, 19.27), (206.9, -84.29, -12.08), (206.9, -84.29, 19.27), (206.9, -74.55, -12.08), (206.9, -74.55, 19.27), (195.6, -117.5, -17.87), (195.6, -117.5, 41.6), (195.6, -101.9, -17.87), (195.6, -101.9, 41.6), (211.2, -117.5, -17.87), (211.2, -117.5, 41.6), (211.2, -101.9, -17.87), (211.2, -101.9, 41.6), (292.8, -96.85, -4.666), (292.8, -96.85, 28.4), (292.8, -81.26, -4.666), (292.8, -81.26, 28.4), (308.4, -96.85, -4.666), (308.4, -96.85, 28.4), (308.4, -81.26, -4.666), (308.4, -81.26, 28.4), (277.0, -68.23, -32.5), (277.0, -68.23, 63.67), (277.0, -52.63, -32.5), (277.0, -52.63, 63.67), (292.6, -68.23, -32.5), (292.6, -68.23, 63.67), (292.6, -52.63, -32.5), (292.6, -52.63, 63.67), (282.1, -35.35, -4.666), (282.1, -35.35, 28.4), (282.1, -19.76, -4.666), (282.1, -19.76, 28.4), (297.7, -35.35, -4.666), (297.7, -35.35, 28.4), (297.7, -19.76, -4.666), (297.7, -19.76, 28.4), (205.1, -61.85, -4.666), (205.1, -61.85, 19.17), (205.1, -51.64, -4.666), (205.1, -51.64, 19.17), (215.3, -61.85, -4.666), (215.3, -61.85, 19.17), (215.3, -51.64, -4.666), (215.3, -51.64, 19.17), (253.2, -89.77, -16.87), (253.2, -89.77, 40.6), (253.2, -74.17, -16.87), (253.2, -74.17, 40.6), (268.8, -89.77, -16.87), (268.8, -89.77, 40.6), (268.8, -74.17, -16.87), (268.8, -74.17, 40.6), (233.6, -124.6, -4.666), (233.6, -124.6, 28.4), (233.6, -109.0, -4.666), (233.6, -109.0, 28.4), (249.2, -124.6, -4.666), (249.2, -124.6, 28.4), (249.2, -109.0, -4.666), (249.2, -109.0, 28.4), (231.0, -50.09, -4.666), (231.0, -50.09, 28.4), (231.0, -34.49, -4.666), (231.0, -34.49, 28.4), (246.6, -50.09, -4.666), (246.6, -50.09, 28.4), (246.6, -34.49, -4.666), (246.6, -34.49, 28.4), (205.8, -173.9, -4.666), (205.8, -173.9, 28.4), (205.8, -158.3, -4.666), (205.8, -158.3, 28.4), (221.4, -173.9, -4.666), (221.4, -173.9, 28.4), (221.4, -158.3, -4.666), (221.4, -158.3, 28.4)], [], [(0, 1, 3, 2), (2, 3, 7, 6), (6, 7, 5, 4), (4, 5, 1, 0), (2, 6, 4, 0), (7, 3, 1, 5), (8, 9, 11, 10), (10, 11, 15, 14), (14, 15, 13, 12), (12, 13, 9, 8), (10, 14, 12, 8), (15, 11, 9, 13), (16, 17, 19, 18), (18, 19, 23, 22), (22, 23, 21, 20), (20, 21, 17, 16), (18, 22, 20, 16), (23, 19, 17, 21), (24, 25, 27, 26), (26, 27, 31, 30), (30, 31, 29, 28), (28, 29, 25, 24), (26, 30, 28, 24), (31, 27, 25, 29), (32, 33, 35, 34), (34, 35, 39, 38), (38, 39, 37, 36), (36, 37, 33, 32), (34, 38, 36, 32), (39, 35, 33, 37), (40, 41, 43, 42), (42, 43, 47, 46), (46, 47, 45, 44), (44, 45, 41, 40), (42, 46, 44, 40), (47, 43, 41, 45), (48, 49, 51, 50), (50, 51, 55, 54), (54, 55, 53, 52), (52, 53, 49, 48), (50, 54, 52, 48), (55, 51, 49, 53), (56, 57, 59, 58), (58, 59, 63, 62), (62, 63, 61, 60), (60, 61, 57, 56), (58, 62, 60, 56), (63, 59, 57, 61), (64, 65, 67, 66), (66, 67, 71, 70), (70, 71, 69, 68), (68, 69, 65, 64), (66, 70, 68, 64), (71, 67, 65, 69), (72, 73, 75, 74), (74, 75, 79, 78), (78, 79, 77, 76), (76, 77, 73, 72), (74, 78, 76, 72), (79, 75, 73, 77), (80, 81, 83, 82), (82, 83, 87, 86), (86, 87, 85, 84), (84, 85, 81, 80), (82, 86, 84, 80), (87, 83, 81, 85), (88, 89, 91, 90), (90, 91, 95, 94), (94, 95, 93, 92), (92, 93, 89, 88), (90, 94, 92, 88), (95, 91, 89, 93), (96, 97, 99, 98), (98, 99, 103, 102), (102, 103, 101, 100), (100, 101, 97, 96), (98, 102, 100, 96), (103, 99, 97, 101)])
_uv = me_cube_003.uv_layers.new(name='CarteUV')
_uv.uv.foreach_set('vector', [0.375, 0.0, 0.625, 0.0, 0.625, 0.25, 0.375, 0.25, 0.375, 0.25, 0.625, 0.25, 0.625, 0.5, 0.375, 0.5, 0.375, 0.5, 0.625, 0.5, 0.625, 0.75, 0.375, 0.75, 0.375, 0.75, 0.625, 0.75, 0.625, 1.0, 0.375, 1.0, 0.125, 0.5, 0.375, 0.5, 0.375, 0.75, 0.125, 0.75, 0.625, 0.5, 0.875, 0.5, 0.875, 0.75, 0.625, 0.75, 0.375, 0.0, 0.625, 0.0, 0.625, 0.25, 0.375, 0.25, 0.375, 0.25, 0.625, 0.25, 0.625, 0.5, 0.375, 0.5, 0.375, 0.5, 0.625, 0.5, 0.625, 0.75, 0.375, 0.75, 0.375, 0.75, 0.625, 0.75, 0.625, 1.0, 0.375, 1.0, 0.125, 0.5, 0.375, 0.5, 0.375, 0.75, 0.125, 0.75, 0.625, 0.5, 0.875, 0.5, 0.875, 0.75, 0.625, 0.75, 0.375, 0.0, 0.625, 0.0, 0.625, 0.25, 0.375, 0.25, 0.375, 0.25, 0.625, 0.25, 0.625, 0.5, 0.375, 0.5, 0.375, 0.5, 0.625, 0.5, 0.625, 0.75, 0.375, 0.75, 0.375, 0.75, 0.625, 0.75, 0.625, 1.0, 0.375, 1.0, 0.125, 0.5, 0.375, 0.5, 0.375, 0.75, 0.125, 0.75, 0.625, 0.5, 0.875, 0.5, 0.875, 0.75, 0.625, 0.75, 0.375, 0.0, 0.625, 0.0, 0.625, 0.25, 0.375, 0.25, 0.375, 0.25, 0.625, 0.25, 0.625, 0.5, 0.375, 0.5, 0.375, 0.5, 0.625, 0.5, 0.625, 0.75, 0.375, 0.75, 0.375, 0.75, 0.625, 0.75, 0.625, 1.0, 0.375, 1.0, 0.125, 0.5, 0.375, 0.5, 0.375, 0.75, 0.125, 0.75, 0.625, 0.5, 0.875, 0.5, 0.875, 0.75, 0.625, 0.75, 0.375, 0.0, 0.625, 0.0, 0.625, 0.25, 0.375, 0.25, 0.375, 0.25, 0.625, 0.25, 0.625, 0.5, 0.375, 0.5, 0.375, 0.5, 0.625, 0.5, 0.625, 0.75, 0.375, 0.75, 0.375, 0.75, 0.625, 0.75, 0.625, 1.0, 0.375, 1.0, 0.125, 0.5, 0.375, 0.5, 0.375, 0.75, 0.125, 0.75, 0.625, 0.5, 0.875, 0.5, 0.875, 0.75, 0.625, 0.75, 0.375, 0.0, 0.625, 0.0, 0.625, 0.25, 0.375, 0.25, 0.375, 0.25, 0.625, 0.25, 0.625, 0.5, 0.375, 0.5, 0.375, 0.5, 0.625, 0.5, 0.625, 0.75, 0.375, 0.75, 0.375, 0.75, 0.625, 0.75, 0.625, 1.0, 0.375, 1.0, 0.125, 0.5, 0.375, 0.5, 0.375, 0.75, 0.125, 0.75, 0.625, 0.5, 0.875, 0.5, 0.875, 0.75, 0.625, 0.75, 0.375, 0.0, 0.625, 0.0, 0.625, 0.25, 0.375, 0.25, 0.375, 0.25, 0.625, 0.25, 0.625, 0.5, 0.375, 0.5, 0.375, 0.5, 0.625, 0.5, 0.625, 0.75, 0.375, 0.75, 0.375, 0.75, 0.625, 0.75, 0.625, 1.0, 0.375, 1.0, 0.125, 0.5, 0.375, 0.5, 0.375, 0.75, 0.125, 0.75, 0.625, 0.5, 0.875, 0.5, 0.875, 0.75, 0.625, 0.75, 0.375, 0.0, 0.625, 0.0, 0.625, 0.25, 0.375, 0.25, 0.375, 0.25, 0.625, 0.25, 0.625, 0.5, 0.375, 0.5, 0.375, 0.5, 0.625, 0.5, 0.625, 0.75, 0.375, 0.75, 0.375, 0.75, 0.625, 0.75, 0.625, 1.0, 0.375, 1.0, 0.125, 0.5, 0.375, 0.5, 0.375, 0.75, 0.125, 0.75, 0.625, 0.5, 0.875, 0.5, 0.875, 0.75, 0.625, 0.75, 0.375, 0.0, 0.625, 0.0, 0.625, 0.25, 0.375, 0.25, 0.375, 0.25, 0.625, 0.25, 0.625, 0.5, 0.375, 0.5, 0.375, 0.5, 0.625, 0.5, 0.625, 0.75, 0.375, 0.75, 0.375, 0.75, 0.625, 0.75, 0.625, 1.0, 0.375, 1.0, 0.125, 0.5, 0.375, 0.5, 0.375, 0.75, 0.125, 0.75, 0.625, 0.5, 0.875, 0.5, 0.875, 0.75, 0.625, 0.75, 0.375, 0.0, 0.625, 0.0, 0.625, 0.25, 0.375, 0.25, 0.375, 0.25, 0.625, 0.25, 0.625, 0.5, 0.375, 0.5, 0.375, 0.5, 0.625, 0.5, 0.625, 0.75, 0.375, 0.75, 0.375, 0.75, 0.625, 0.75, 0.625, 1.0, 0.375, 1.0, 0.125, 0.5, 0.375, 0.5, 0.375, 0.75, 0.125, 0.75, 0.625, 0.5, 0.875, 0.5, 0.875, 0.75, 0.625, 0.75, 0.375, 0.0, 0.625, 0.0, 0.625, 0.25, 0.375, 0.25, 0.375, 0.25, 0.625, 0.25, 0.625, 0.5, 0.375, 0.5, 0.375, 0.5, 0.625, 0.5, 0.625, 0.75, 0.375, 0.75, 0.375, 0.75, 0.625, 0.75, 0.625, 1.0, 0.375, 1.0, 0.125, 0.5, 0.375, 0.5, 0.375, 0.75, 0.125, 0.75, 0.625, 0.5, 0.875, 0.5, 0.875, 0.75, 0.625, 0.75, 0.375, 0.0, 0.625, 0.0, 0.625, 0.25, 0.375, 0.25, 0.375, 0.25, 0.625, 0.25, 0.625, 0.5, 0.375, 0.5, 0.375, 0.5, 0.625, 0.5, 0.625, 0.75, 0.375, 0.75, 0.375, 0.75, 0.625, 0.75, 0.625, 1.0, 0.375, 1.0, 0.125, 0.5, 0.375, 0.5, 0.375, 0.75, 0.125, 0.75, 0.625, 0.5, 0.875, 0.5, 0.875, 0.75, 0.625, 0.75, 0.375, 0.0, 0.625, 0.0, 0.625, 0.25, 0.375, 0.25, 0.375, 0.25, 0.625, 0.25, 0.625, 0.5, 0.375, 0.5, 0.375, 0.5, 0.625, 0.5, 0.625, 0.75, 0.375, 0.75, 0.375, 0.75, 0.625, 0.75, 0.625, 1.0, 0.375, 1.0, 0.125, 0.5, 0.375, 0.5, 0.375, 0.75, 0.125, 0.75, 0.625, 0.5, 0.875, 0.5, 0.875, 0.75, 0.625, 0.75])
me_cube_003.update()

# ---- objects
ob_plan = bpy.data.objects.new('Plan', me_plan)
ob_cube = bpy.data.objects.new('Cube', me_cube_002)
ob_cam_ra = bpy.data.objects.new('Caméra', cam_cam_ra)
ob_plan_001 = bpy.data.objects.new('Plan.001', me_plan_002)
ob_cube_001 = bpy.data.objects.new('Cube.001', me_cube_003)

# ---- transforms, parenting, visibility, modifiers, constraints
ob_plan.location = (0.0, 0.0, 0.0)
ob_plan.scale = (261.0, 76.7, 10.0)
ob_cube.location = (48.21, 0.0, 0.0)
ob_cam_ra.location = (257.4, -213.6, 126.9)
ob_cam_ra.rotation_euler = (1.563, -0.00389, -3.142)
ob_plan_001.location = (0.0, 0.0, 0.0)
ob_plan_001.scale = (261.0, 76.7, 10.0)
ob_cube_001.location = (0.0, 0.0, 0.0)

# ---- collection membership
col_collection.objects.link(ob_plan)
col_collection.objects.link(ob_cube)
col_collection.objects.link(ob_cam_ra)
col_collection.objects.link(ob_plan_001)
col_collection.objects.link(ob_cube_001)

# ---- scene / render settings (as saved in the file)
scene.camera = ob_cam_ra
scene.frame_start = 1; scene.frame_end = 5000; scene.frame_set(1511)
scene.render.engine = 'BLENDER_EEVEE_NEXT'
scene.render.resolution_x = 256
scene.render.resolution_y = 256
scene.cycles.sampling_pattern = 'TABULATED_SOBOL'
scene.cycles.use_light_tree = False
scene.view_settings.view_transform = 'Standard'
bpy.context.view_layer.update()

# ---- added for rendering (the .blend has no usable light): sun
light_auto_sun = bpy.data.lights.new('AutoSun', 'SUN')
light_auto_sun.energy = 3.0
light_auto_sun.angle = 0.0523599
ob_auto_sun = bpy.data.objects.new('AutoSun', light_auto_sun)
scene.collection.objects.link(ob_auto_sun)
ob_auto_sun.rotation_euler = (0.872665, 0.174533, 0.523599)
bpy.context.view_layer.update()
